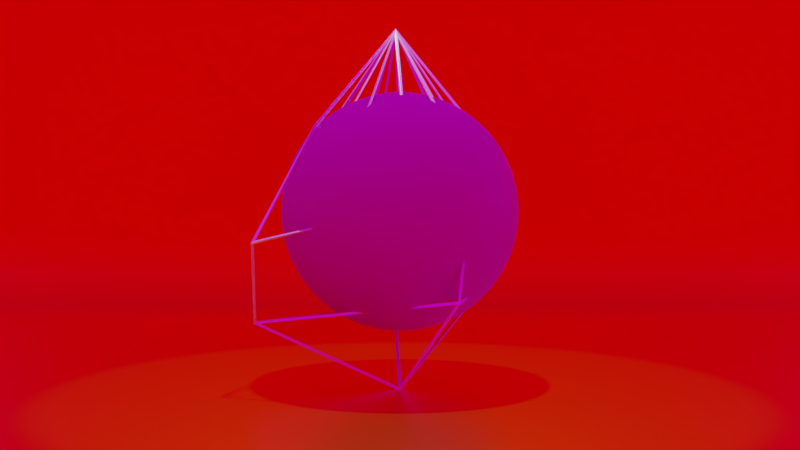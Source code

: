 # Source: Shapes.blend  (saved by Blender 2.79.0; exported with 4.5.12 LTS)
import bpy
from mathutils import Matrix  # noqa: F401  (used for matrix-valued properties, if any)

bpy.ops.wm.read_factory_settings(use_empty=True)
scene = bpy.context.scene
scene.name = 'Scene'

# ---- collections
col_collection_1 = bpy.data.collections.new('Collection 1'); scene.collection.children.link(col_collection_1)

# ---- images (referenced by path relative to the original .blend; pixels are not part of the script)
import os
ASSET_DIR = os.environ.get("B2B_ASSET_DIR", "")  # directory of the original .blend (textures are referenced by path, not embedded)
HERE = os.path.dirname(os.path.abspath(__file__))  # packed textures are extracted next to this script under _unpacked/

def load_image(name, relpath, width, height, colorspace="sRGB"):
    """Load a texture the original file referenced (path relative to the .blend, or extracted next to this script)."""
    p = next((c for c in (os.path.join(HERE, relpath), os.path.join(ASSET_DIR, relpath)) if relpath and os.path.exists(c)), "")
    if p:
        img = bpy.data.images.load(p, check_existing=True)
        img.name = name
    else:  # same state as the original file: an image datablock whose file is absent (Cycles renders it pink)
        img = bpy.data.images.new(name, width, height)
        img.source = "FILE"
        img.filepath = "//" + (relpath or name)
    img.colorspace_settings.name = colorspace
    return img
img_sdgjfgfb_4k_albedo_jpg = load_image('sdgjfgfb_4K_Albedo.jpg', 'sdgjfgfb_4K_Albedo.jpg', 1024, 1024, 'sRGB')
img_sdgjfgfb_4k_normal_jpg = load_image('sdgjfgfb_4K_Normal.jpg', 'sdgjfgfb_4K_Normal.jpg', 1024, 1024, 'Non-Color')
img_sdgjfgfb_4k_gloss_jpg = load_image('sdgjfgfb_4K_Gloss.jpg', 'sdgjfgfb_4K_Gloss.jpg', 1024, 1024, 'Non-Color')
img_nature_hdri_35_20150408_1586695207_jpg = load_image('nature_hdri_35_20150408_1586695207.jpg', 'nature_hdri_35_20150408_1586695207.jpg', 1024, 1024, 'sRGB')

# ---- materials (node trees are filled in below, after node groups)
mat_material_002 = bpy.data.materials.new('Material.002')
mat_material_002.alpha_threshold = 0.0
mat_material_002.roughness = 0.5
mat_spinner = bpy.data.materials.new('Spinner')
mat_spinner.alpha_threshold = 0.0
mat_spinner.roughness = 0.5
mat_spinner.line_color = (0.0, 0.0, 0.0, 1.0)
mat_material_001 = bpy.data.materials.new('Material.001')
mat_material_001.displacement_method = 'DISPLACEMENT'
mat_material_001.alpha_threshold = 0.0
mat_material_001.roughness = 0.5

# ---- material node trees
mat_material_002.use_nodes = True; mat_material_002.node_tree.nodes.clear()
_N = mat_material_002.node_tree.nodes; _L = mat_material_002.node_tree.links
n0 = _N.new('ShaderNodeOutputMaterial'); n0.name = 'Material Output'; n0.location = (300, 300)
n1 = _N.new('ShaderNodeBsdfPrincipled'); n1.name = 'Principled BSDF'; n1.location = (95, 298)
n1.width = 150
n1.subsurface_method = 'BURLEY'
n1.inputs[0].default_value = (0.8, 0.3358, 0.0, 1.0)
n1.inputs[1].default_value = 1.0
n1.inputs[2].default_value = 0.325
n1.inputs[3].default_value = 1.45
n1.inputs[9].default_value = (1.0, 1.0, 1.0)
_L.new(n1.outputs[0], n0.inputs[0])
n0.is_active_output = True
mat_spinner.use_nodes = True; mat_spinner.node_tree.nodes.clear()
_N = mat_spinner.node_tree.nodes; _L = mat_spinner.node_tree.links
n0 = _N.new('ShaderNodeOutputMaterial'); n0.name = 'Material Output'; n0.location = (300, 300)
n1 = _N.new('ShaderNodeBsdfPrincipled'); n1.name = 'Principled BSDF'; n1.location = (97, 296)
n1.width = 150
n1.subsurface_method = 'BURLEY'
n1.inputs[1].default_value = 1.0
n1.inputs[3].default_value = 1.45
n1.inputs[9].default_value = (1.0, 1.0, 1.0)
_L.new(n1.outputs[0], n0.inputs[0])
n0.is_active_output = True
mat_material_001.use_nodes = True; mat_material_001.node_tree.nodes.clear()
_N = mat_material_001.node_tree.nodes; _L = mat_material_001.node_tree.links
n0 = _N.new('ShaderNodeOutputMaterial'); n0.name = 'Material Output'; n0.location = (558, 300)
n1 = _N.new('ShaderNodeBsdfPrincipled'); n1.name = 'Principled BSDF'; n1.location = (365, 311)
n1.width = 150
n1.subsurface_method = 'BURLEY'
n1.inputs[3].default_value = 1.45
n1.inputs[9].default_value = (1.0, 1.0, 1.0)
n2 = _N.new('ShaderNodeMapping'); n2.name = 'Mapping'; n2.location = (-793, 311)
n2.inputs[3].default_value = (4.0, 4.0, 4.0)
n3 = _N.new('ShaderNodeTexCoord'); n3.name = 'Texture Coordinate'; n3.location = (-993, 311)
n4 = _N.new('NodeReroute'); n4.name = 'Reroute'; n4.location = (-343, 131)
n4.width = 16
n4.socket_idname = 'NodeSocketVector'
n5 = _N.new('ShaderNodeTexImage'); n5.name = 'Image Texture.001'; n5.location = (-30, 442)
n5.label = 'Base Color'
n5.width = 135
n5.image = img_sdgjfgfb_4k_albedo_jpg
n6 = _N.new('ShaderNodeNormalMap'); n6.name = 'Normal Map'; n6.location = (114, -124)
n6.inputs[0].default_value = 2.6
n7 = _N.new('ShaderNodeTexImage'); n7.name = 'Image Texture.002'; n7.location = (-149, -122)
n7.label = 'Normal'
n7.width = 140
n7.image = img_sdgjfgfb_4k_normal_jpg
n8 = _N.new('ShaderNodeInvert'); n8.name = 'Invert'; n8.location = (169, 139)
n9 = _N.new('ShaderNodeTexImage'); n9.name = 'Image Texture'; n9.location = (-24, 161)
n9.label = 'sdgjfgfb_4K_Gloss.jpg'
n9.width = 140
n9.image = img_sdgjfgfb_4k_gloss_jpg
_L.new(n1.outputs[0], n0.inputs[0])
_L.new(n7.outputs[0], n6.inputs[1])
_L.new(n6.outputs[0], n1.inputs[5])
_L.new(n4.outputs[0], n9.inputs[0])
_L.new(n4.outputs[0], n7.inputs[0])
_L.new(n2.outputs[0], n4.inputs[0])
_L.new(n3.outputs[2], n2.inputs[0])
_L.new(n5.outputs[0], n1.inputs[0])
_L.new(n4.outputs[0], n5.inputs[0])
_L.new(n9.outputs[0], n8.inputs[1])
n0.is_active_output = True

# ---- world
world_world = bpy.data.worlds.new('World'); scene.world = world_world
world_world.use_nodes = True; world_world.node_tree.nodes.clear()
_N = world_world.node_tree.nodes; _L = world_world.node_tree.links
n0 = _N.new('ShaderNodeOutputWorld'); n0.name = 'World Output'; n0.location = (300, 300)
n1 = _N.new('ShaderNodeBackground'); n1.name = 'Background'; n1.location = (10, 300)
n2 = _N.new('ShaderNodeTexEnvironment'); n2.name = 'Environment Texture'; n2.location = (-180, 300)
n2.width = 140
n2.image = img_nature_hdri_35_20150408_1586695207_jpg
_L.new(n1.outputs[0], n0.inputs[0])
_L.new(n2.outputs[0], n1.inputs[0])
n0.is_active_output = True
world_world.color = (0.05088, 0.05088, 0.05088)
world_world.use_sun_shadow = False
world_world.sun_shadow_jitter_overblur = 0.0
world_world.cycles.sampling_method = 'MANUAL'

# ---- cameras
cam_camera = bpy.data.cameras.new('Camera')
cam_camera.clip_end = 100.0
cam_camera.lens = 35.0
cam_camera.sensor_width = 32.0
cam_camera.sensor_height = 18.0
cam_camera.display_size = 2.0
cam_camera.dof.focus_distance = 0.0

# ---- lights
light_spot = bpy.data.lights.new('Spot', 'SPOT')
light_spot.transmission_factor = 0.0
light_spot.energy = 1000.0
light_spot.shadow_buffer_clip_start = 0.5
light_spot.shadow_soft_size = 0.1
light_spot.shadow_maximum_resolution = 0.006
light_spot.use_absolute_resolution = True

# ---- meshes
me_plane_001 = bpy.data.meshes.new('Plane.001')
me_plane_001.from_pydata([(-1.0, -1.0, 0.0), (1.0, -1.0, 0.0), (-1.0, 1.0, 0.0), (1.0, 1.0, 0.0), (-1.0, 1.202, 1.5), (1.0, 1.202, 1.5)], [], [(0, 1, 3, 2), (2, 3, 5, 4)])
me_plane_001.polygons.foreach_set('use_smooth', [True] * 2)
_uv = me_plane_001.uv_layers.new(name='UVMap')
_uv.uv.foreach_set('vector', [0.5692, 0.9999, 7.551e-05, 0.9999, 7.548e-05, 0.4308, 0.5692, 0.4308, 0.5692, 0.4308, 7.548e-05, 0.4308, 7.544e-05, 7.548e-05, 0.5692, 7.544e-05])
me_plane_001.materials.append(mat_material_002)
me_plane_001.use_remesh_preserve_volume = False
me_plane_001.use_remesh_preserve_attributes = False
me_plane_001.use_mirror_vertex_groups = False
me_plane_001.update()
me_cube_001 = bpy.data.meshes.new('Cube.001')
me_cube_001.from_pydata([(0.0, 0.0, 0.0), (0.5549, -0.5899, 1.571), (-1.31, -0.253, 1.344), (1.134, 0.6283, 1.527), (0.895, 0.8338, 0.9101), (-1.339, 0.1424, 0.597), (0.488, -0.5827, 0.8365), (-0.01975, 1.038, 0.6622), (-0.2295, 1.32, 1.315), (0.3069, 1.07, 1.359), (-0.8743, 0.496, 1.473), (-0.5387, -0.5709, 1.52), (0.7374, 0.09386, 1.565), (0.3317, -0.2115, 2.522), (-0.7617, -0.1232, 2.394), (0.7155, 0.441, 2.464), (-0.2002, 0.9774, 2.351), (0.1098, 0.8064, 2.344), (-0.5872, 0.389, 2.518), (-0.3837, -0.4591, 2.255), (0.4148, 0.1906, 2.509), (0.03035, 0.8128, 2.436), (-0.6571, 0.2161, 2.407), (0.02401, -0.2381, 2.405), (0.5499, 0.3371, 2.484), (0.4133, 0.63, 2.434), (-0.3235, 0.6504, 2.408), (-0.5716, 0.009971, 2.328), (0.3786, -0.07639, 2.437), (-0.03138, 0.2989, 3.35)], [], [(0, 4, 6), (4, 0, 7), (6, 4, 3, 12, 1), (8, 10, 18, 26, 16), (7, 0, 5), (0, 6, 5), (7, 5, 2, 10, 8), (5, 6, 1, 11, 2), (4, 7, 8, 9, 3), (14, 27, 29), (11, 1, 13, 23, 19), (9, 8, 16, 21, 17), (12, 3, 15, 24, 20), (2, 11, 19, 27, 14), (3, 9, 17, 25, 15), (10, 2, 14, 22, 18), (1, 12, 20, 28, 13), (21, 16, 29), (13, 28, 29), (22, 14, 29), (17, 21, 29), (23, 13, 29), (18, 22, 29), (24, 15, 29), (19, 23, 29), (25, 17, 29), (20, 24, 29), (26, 18, 29), (15, 25, 29), (27, 19, 29), (16, 26, 29), (28, 20, 29)])
me_cube_001.materials.append(mat_spinner)
me_cube_001.use_remesh_preserve_volume = False
me_cube_001.use_remesh_preserve_attributes = False
me_cube_001.use_mirror_vertex_groups = False
me_cube_001.update()
me_sphere = bpy.data.meshes.new('Sphere')
me_sphere.from_pydata([(0.0, -3.258e-07, -1.0), (0.03806, 0.1913, 0.9808), (0.07466, 0.3753, 0.9239), (0.1084, 0.5449, 0.8315), (0.1379, 0.6935, 0.7071), (0.1622, 0.8155, 0.5556), (0.1802, 0.9061, 0.3827), (0.1913, 0.9619, 0.1951), (0.1951, 0.9808, 7.55e-08), (0.1913, 0.9619, -0.1951), (0.1802, 0.9061, -0.3827), (0.1622, 0.8155, -0.5556), (0.1379, 0.6935, -0.7071), (0.1084, 0.5449, -0.8315), (0.07466, 0.3753, -0.9239), (0.03806, 0.1913, -0.9808), (0.07466, 0.1802, 0.9808), (0.1464, 0.3536, 0.9239), (0.2126, 0.5133, 0.8315), (0.2706, 0.6533, 0.7071), (0.3182, 0.7682, 0.5556), (0.3536, 0.8536, 0.3827), (0.3753, 0.9061, 0.1951), (0.3827, 0.9239, 7.55e-08), (0.3753, 0.9061, -0.1951), (0.3536, 0.8536, -0.3827), (0.3182, 0.7682, -0.5556), (0.2706, 0.6533, -0.7071), (0.2126, 0.5133, -0.8315), (0.1464, 0.3536, -0.9239), (0.07466, 0.1802, -0.9808), (0.1084, 0.1622, 0.9808), (0.2126, 0.3182, 0.9239), (0.3087, 0.4619, 0.8315), (0.3928, 0.5879, 0.7071), (0.4619, 0.6913, 0.5556), (0.5133, 0.7682, 0.3827), (0.5449, 0.8155, 0.1951), (0.5556, 0.8315, 7.55e-08), (0.5449, 0.8155, -0.1951), (0.5133, 0.7682, -0.3827), (0.4619, 0.6913, -0.5556), (0.3928, 0.5879, -0.7071), (0.3087, 0.4619, -0.8315), (0.2126, 0.3182, -0.9239), (0.1084, 0.1622, -0.9808), (0.1379, 0.1379, 0.9808), (0.2706, 0.2706, 0.9239), (0.3928, 0.3928, 0.8315), (0.5, 0.5, 0.7071), (0.5879, 0.5879, 0.5556), (0.6533, 0.6533, 0.3827), (0.6935, 0.6935, 0.1951), (0.7071, 0.7071, 7.55e-08), (0.6935, 0.6935, -0.1951), (0.6533, 0.6533, -0.3827), (0.5879, 0.5879, -0.5556), (0.5, 0.5, -0.7071), (0.3928, 0.3928, -0.8315), (0.2706, 0.2706, -0.9239), (0.1379, 0.1379, -0.9808), (0.1622, 0.1084, 0.9808), (0.3182, 0.2126, 0.9239), (0.4619, 0.3087, 0.8315), (0.5879, 0.3928, 0.7071), (0.6913, 0.4619, 0.5556), (0.7682, 0.5133, 0.3827), (0.8155, 0.5449, 0.1951), (0.8315, 0.5556, 7.55e-08), (0.8155, 0.5449, -0.1951), (0.7682, 0.5133, -0.3827), (0.6913, 0.4619, -0.5556), (0.5879, 0.3928, -0.7071), (0.4619, 0.3087, -0.8315), (0.3182, 0.2126, -0.9239), (0.1622, 0.1084, -0.9808), (0.1802, 0.07466, 0.9808), (0.3536, 0.1464, 0.9239), (0.5133, 0.2126, 0.8315), (0.6533, 0.2706, 0.7071), (0.7682, 0.3182, 0.5556), (0.8536, 0.3536, 0.3827), (0.9061, 0.3753, 0.1951), (0.9239, 0.3827, 7.55e-08), (0.9061, 0.3753, -0.1951), (0.8536, 0.3536, -0.3827), (0.7682, 0.3182, -0.5556), (0.6533, 0.2706, -0.7071), (0.5133, 0.2126, -0.8315), (0.3536, 0.1464, -0.9239), (0.1802, 0.07466, -0.9808), (0.1913, 0.03806, 0.9808), (0.3753, 0.07466, 0.9239), (0.5449, 0.1084, 0.8315), (0.6935, 0.1379, 0.7071), (0.8155, 0.1622, 0.5556), (0.9061, 0.1802, 0.3827), (0.9619, 0.1913, 0.1951), (0.9808, 0.1951, 7.55e-08), (0.9619, 0.1913, -0.1951), (0.9061, 0.1802, -0.3827), (0.8155, 0.1622, -0.5556), (0.6935, 0.1379, -0.7071), (0.5449, 0.1084, -0.8315), (0.3753, 0.07466, -0.9239), (0.1913, 0.03806, -0.9808), (0.1951, -3.266e-07, 0.9808), (0.3827, -3.192e-07, 0.9239), (0.5556, -3.117e-07, 0.8315), (0.7071, -3.192e-07, 0.7071), (0.8315, -3.341e-07, 0.5556), (0.9239, -2.745e-07, 0.3827), (0.9808, -3.937e-07, 0.1951), (1.0, -3.788e-07, 7.55e-08), (0.9808, -3.937e-07, -0.1951), (0.9239, -2.298e-07, -0.3827), (0.8315, -3.341e-07, -0.5556), (0.7071, -3.192e-07, -0.7071), (0.5556, -3.415e-07, -0.8315), (0.3827, -3.043e-07, -0.9239), (0.1951, -3.08e-07, -0.9808), (0.1913, -0.03806, 0.9808), (0.3753, -0.07466, 0.9239), (0.5449, -0.1084, 0.8315), (0.6935, -0.138, 0.7071), (0.8155, -0.1622, 0.5556), (0.9061, -0.1802, 0.3827), (0.9619, -0.1913, 0.1951), (0.9808, -0.1951, 7.55e-08), (0.9619, -0.1913, -0.1951), (0.9061, -0.1802, -0.3827), (0.8155, -0.1622, -0.5556), (0.6935, -0.138, -0.7071), (0.5449, -0.1084, -0.8315), (0.3753, -0.07466, -0.9239), (0.1913, -0.03806, -0.9808), (0.1802, -0.07466, 0.9808), (0.3536, -0.1464, 0.9239), (0.5133, -0.2126, 0.8315), (0.6533, -0.2706, 0.7071), (0.7682, -0.3182, 0.5556), (0.8536, -0.3536, 0.3827), (0.9061, -0.3753, 0.1951), (0.9239, -0.3827, 7.55e-08), (0.9061, -0.3753, -0.1951), (0.8536, -0.3536, -0.3827), (0.7682, -0.3182, -0.5556), (0.6533, -0.2706, -0.7071), (0.5133, -0.2126, -0.8315), (0.3536, -0.1464, -0.9239), (0.1802, -0.07466, -0.9808), (0.1622, -0.1084, 0.9808), (0.3182, -0.2126, 0.9239), (0.4619, -0.3087, 0.8315), (0.5879, -0.3928, 0.7071), (0.6913, -0.4619, 0.5556), (0.7682, -0.5133, 0.3827), (0.8155, -0.5449, 0.1951), (0.8315, -0.5556, 7.55e-08), (0.8155, -0.5449, -0.1951), (0.7682, -0.5133, -0.3827), (0.6913, -0.4619, -0.5556), (0.5879, -0.3928, -0.7071), (0.4619, -0.3087, -0.8315), (0.3182, -0.2126, -0.9239), (0.1622, -0.1084, -0.9808), (0.1379, -0.138, 0.9808), (0.2706, -0.2706, 0.9239), (0.3928, -0.3928, 0.8315), (0.5, -0.5, 0.7071), (0.5879, -0.5879, 0.5556), (0.6533, -0.6533, 0.3827), (0.6935, -0.6935, 0.1951), (0.7071, -0.7071, 7.55e-08), (0.6935, -0.6935, -0.1951), (0.6533, -0.6533, -0.3827), (0.5879, -0.5879, -0.5556), (0.5, -0.5, -0.7071), (0.3928, -0.3928, -0.8315), (0.2706, -0.2706, -0.9239), (0.1379, -0.138, -0.9808), (0.1084, -0.1622, 0.9808), (0.2126, -0.3182, 0.9239), (0.3087, -0.4619, 0.8315), (0.3928, -0.5879, 0.7071), (0.4619, -0.6913, 0.5556), (0.5133, -0.7682, 0.3827), (0.5449, -0.8155, 0.1951), (0.5556, -0.8315, 7.55e-08), (0.5449, -0.8155, -0.1951), (0.5133, -0.7682, -0.3827), (0.4619, -0.6913, -0.5556), (0.3928, -0.5879, -0.7071), (0.3087, -0.4619, -0.8315), (0.2126, -0.3182, -0.9239), (0.1084, -0.1622, -0.9808), (0.07466, -0.1802, 0.9808), (0.1464, -0.3536, 0.9239), (0.2126, -0.5133, 0.8315), (0.2706, -0.6533, 0.7071), (0.3182, -0.7682, 0.5556), (0.3536, -0.8536, 0.3827), (0.3753, -0.9061, 0.1951), (0.3827, -0.9239, 7.55e-08), (0.3753, -0.9061, -0.1951), (0.3536, -0.8536, -0.3827), (0.3182, -0.7682, -0.5556), (0.2706, -0.6533, -0.7071), (0.2126, -0.5133, -0.8315), (0.1464, -0.3536, -0.9239), (0.07466, -0.1802, -0.9808), (0.03806, -0.1913, 0.9808), (0.07466, -0.3753, 0.9239), (0.1084, -0.5449, 0.8315), (0.1379, -0.6935, 0.7071), (0.1622, -0.8155, 0.5556), (0.1802, -0.9061, 0.3827), (0.1913, -0.9619, 0.1951), (0.1951, -0.9808, 7.55e-08), (0.1913, -0.9619, -0.1951), (0.1802, -0.9061, -0.3827), (0.1622, -0.8155, -0.5556), (0.1379, -0.6935, -0.7071), (0.1084, -0.5449, -0.8315), (0.07466, -0.3753, -0.9239), (0.03806, -0.1913, -0.9808), (-7.212e-09, -0.1951, 0.9808), (4.122e-08, -0.3827, 0.9239), (2.632e-08, -0.5556, 0.8315), (-2.584e-08, -0.7071, 0.7071), (-8.544e-08, -0.8315, 0.5556), (6.357e-08, -0.9239, 0.3827), (-8.544e-08, -0.9808, 0.1951), (-1.003e-07, -1.0, 7.55e-08), (-8.544e-08, -0.9808, -0.1951), (6.357e-08, -0.9239, -0.3827), (-8.544e-08, -0.8315, -0.5556), (-2.584e-08, -0.7071, -0.7071), (-1.094e-08, -0.5556, -0.8315), (3.964e-09, -0.3827, -0.9239), (3.964e-09, -0.1951, -0.9808), (-0.03806, -0.1913, 0.9808), (-0.07466, -0.3753, 0.9239), (-0.1084, -0.5449, 0.8315), (-0.1379, -0.6935, 0.7071), (-0.1622, -0.8155, 0.5556), (-0.1802, -0.9061, 0.3827), (-0.1913, -0.9619, 0.1951), (-0.1951, -0.9808, 7.55e-08), (-0.1913, -0.9619, -0.1951), (-0.1802, -0.9061, -0.3827), (-0.1622, -0.8155, -0.5556), (-0.1379, -0.6935, -0.7071), (-0.1084, -0.5449, -0.8315), (-0.07466, -0.3753, -0.9239), (-0.03806, -0.1913, -0.9808), (-1.247e-07, -6.269e-07, 1.0), (-0.07466, -0.1802, 0.9808), (-0.1464, -0.3536, 0.9239), (-0.2126, -0.5133, 0.8315), (-0.2706, -0.6533, 0.7071), (-0.3182, -0.7682, 0.5556), (-0.3536, -0.8536, 0.3827), (-0.3753, -0.9061, 0.1951), (-0.3827, -0.9239, 7.55e-08), (-0.3753, -0.9061, -0.1951), (-0.3536, -0.8536, -0.3827), (-0.3182, -0.7682, -0.5556), (-0.2706, -0.6533, -0.7071), (-0.2126, -0.5133, -0.8315), (-0.1464, -0.3536, -0.9239), (-0.07466, -0.1802, -0.9808), (-0.1084, -0.1622, 0.9808), (-0.2126, -0.3182, 0.9239), (-0.3087, -0.4619, 0.8315), (-0.3928, -0.5879, 0.7071), (-0.4619, -0.6913, 0.5556), (-0.5133, -0.7682, 0.3827), (-0.5449, -0.8155, 0.1951), (-0.5556, -0.8315, 7.55e-08), (-0.5449, -0.8155, -0.1951), (-0.5133, -0.7682, -0.3827), (-0.4619, -0.6913, -0.5556), (-0.3928, -0.5879, -0.7071), (-0.3087, -0.4619, -0.8315), (-0.2126, -0.3182, -0.9239), (-0.1084, -0.1622, -0.9808), (-0.1379, -0.138, 0.9808), (-0.2706, -0.2706, 0.9239), (-0.3928, -0.3928, 0.8315), (-0.5, -0.5, 0.7071), (-0.5879, -0.5879, 0.5556), (-0.6533, -0.6533, 0.3827), (-0.6935, -0.6935, 0.1951), (-0.7071, -0.7071, 7.55e-08), (-0.6935, -0.6935, -0.1951), (-0.6533, -0.6533, -0.3827), (-0.5879, -0.5879, -0.5556), (-0.5, -0.5, -0.7071), (-0.3928, -0.3928, -0.8315), (-0.2706, -0.2706, -0.9239), (-0.1379, -0.1379, -0.9808), (-0.1622, -0.1084, 0.9808), (-0.3182, -0.2126, 0.9239), (-0.4619, -0.3087, 0.8315), (-0.5879, -0.3928, 0.7071), (-0.6913, -0.4619, 0.5556), (-0.7682, -0.5133, 0.3827), (-0.8155, -0.5449, 0.1951), (-0.8315, -0.5556, 7.55e-08), (-0.8155, -0.5449, -0.1951), (-0.7682, -0.5133, -0.3827), (-0.6913, -0.4619, -0.5556), (-0.5879, -0.3928, -0.7071), (-0.4619, -0.3087, -0.8315), (-0.3182, -0.2126, -0.9239), (-0.1622, -0.1084, -0.9808), (-0.1802, -0.07466, 0.9808), (-0.3536, -0.1464, 0.9239), (-0.5133, -0.2126, 0.8315), (-0.6533, -0.2706, 0.7071), (-0.7682, -0.3182, 0.5556), (-0.8536, -0.3536, 0.3827), (-0.9061, -0.3753, 0.1951), (-0.9239, -0.3827, 7.55e-08), (-0.9061, -0.3753, -0.1951), (-0.8536, -0.3536, -0.3827), (-0.7682, -0.3182, -0.5556), (-0.6533, -0.2706, -0.7071), (-0.5133, -0.2126, -0.8315), (-0.3536, -0.1464, -0.9239), (-0.1802, -0.07466, -0.9808), (-0.1913, -0.03806, 0.9808), (-0.3753, -0.07466, 0.9239), (-0.5449, -0.1084, 0.8315), (-0.6935, -0.1379, 0.7071), (-0.8155, -0.1622, 0.5556), (-0.9061, -0.1802, 0.3827), (-0.9619, -0.1913, 0.1951), (-0.9808, -0.1951, 7.55e-08), (-0.9619, -0.1913, -0.1951), (-0.9061, -0.1802, -0.3827), (-0.8155, -0.1622, -0.5556), (-0.6935, -0.1379, -0.7071), (-0.5449, -0.1084, -0.8315), (-0.3753, -0.07466, -0.9239), (-0.1913, -0.03806, -0.9808), (-0.1951, -3.117e-07, 0.9808), (-0.3827, -2.819e-07, 0.9239), (-0.5556, -2.819e-07, 0.8315), (-0.7071, -1.851e-07, 0.7071), (-0.8315, -1.404e-07, 0.5556), (-0.9239, -3.192e-07, 0.3827), (-0.9808, -9.567e-08, 0.1951), (-1.0, -1.404e-07, 7.55e-08), (-0.9808, -9.567e-08, -0.1951), (-0.9239, -3.192e-07, -0.3827), (-0.8315, -1.404e-07, -0.5556), (-0.7071, -1.851e-07, -0.7071), (-0.5556, -2.596e-07, -0.8315), (-0.3827, -2.521e-07, -0.9239), (-0.1951, -3.155e-07, -0.9808), (-0.1913, 0.03806, 0.9808), (-0.3753, 0.07466, 0.9239), (-0.5449, 0.1084, 0.8315), (-0.6935, 0.1379, 0.7071), (-0.8155, 0.1622, 0.5556), (-0.9061, 0.1802, 0.3827), (-0.9619, 0.1913, 0.1951), (-0.9808, 0.1951, 7.55e-08), (-0.9619, 0.1913, -0.1951), (-0.9061, 0.1802, -0.3827), (-0.8155, 0.1622, -0.5556), (-0.6935, 0.1379, -0.7071), (-0.5449, 0.1084, -0.8315), (-0.3753, 0.07466, -0.9239), (-0.1913, 0.03806, -0.9808), (-0.1802, 0.07466, 0.9808), (-0.3536, 0.1464, 0.9239), (-0.5133, 0.2126, 0.8315), (-0.6533, 0.2706, 0.7071), (-0.7682, 0.3182, 0.5556), (-0.8536, 0.3536, 0.3827), (-0.9061, 0.3753, 0.1951), (-0.9239, 0.3827, 7.55e-08), (-0.9061, 0.3753, -0.1951), (-0.8536, 0.3536, -0.3827), (-0.7682, 0.3182, -0.5556), (-0.6533, 0.2706, -0.7071), (-0.5133, 0.2126, -0.8315), (-0.3536, 0.1464, -0.9239), (-0.1802, 0.07466, -0.9808), (-0.1622, 0.1084, 0.9808), (-0.3182, 0.2126, 0.9239), (-0.4619, 0.3087, 0.8315), (-0.5879, 0.3928, 0.7071), (-0.6913, 0.4619, 0.5556), (-0.7682, 0.5133, 0.3827), (-0.8155, 0.5449, 0.1951), (-0.8315, 0.5556, 7.55e-08), (-0.8155, 0.5449, -0.1951), (-0.7682, 0.5133, -0.3827), (-0.6913, 0.4619, -0.5556), (-0.5879, 0.3928, -0.7071), (-0.4619, 0.3087, -0.8315), (-0.3182, 0.2126, -0.9239), (-0.1622, 0.1084, -0.9808), (-0.1379, 0.1379, 0.9808), (-0.2706, 0.2706, 0.9239), (-0.3928, 0.3928, 0.8315), (-0.5, 0.5, 0.7071), (-0.5879, 0.5879, 0.5556), (-0.6533, 0.6533, 0.3827), (-0.6935, 0.6935, 0.1951), (-0.7071, 0.7071, 7.55e-08), (-0.6935, 0.6935, -0.1951), (-0.6533, 0.6533, -0.3827), (-0.5879, 0.5879, -0.5556), (-0.5, 0.5, -0.7071), (-0.3928, 0.3928, -0.8315), (-0.2706, 0.2706, -0.9239), (-0.1379, 0.1379, -0.9808), (-0.1084, 0.1622, 0.9808), (-0.2126, 0.3182, 0.9239), (-0.3087, 0.4619, 0.8315), (-0.3928, 0.5879, 0.7071), (-0.4619, 0.6913, 0.5556), (-0.5133, 0.7682, 0.3827), (-0.5449, 0.8155, 0.1951), (-0.5556, 0.8315, 7.55e-08), (-0.5449, 0.8155, -0.1951), (-0.5133, 0.7682, -0.3827), (-0.4619, 0.6913, -0.5556), (-0.3928, 0.5879, -0.7071), (-0.3087, 0.4619, -0.8315), (-0.2126, 0.3182, -0.9239), (-0.1084, 0.1622, -0.9808), (-0.07466, 0.1802, 0.9808), (-0.1464, 0.3536, 0.9239), (-0.2126, 0.5133, 0.8315), (-0.2706, 0.6533, 0.7071), (-0.3182, 0.7682, 0.5556), (-0.3536, 0.8536, 0.3827), (-0.3753, 0.9061, 0.1951), (-0.3827, 0.9239, 7.55e-08), (-0.3753, 0.9061, -0.1951), (-0.3536, 0.8536, -0.3827), (-0.3182, 0.7682, -0.5556), (-0.2706, 0.6533, -0.7071), (-0.2126, 0.5133, -0.8315), (-0.1464, 0.3536, -0.9239), (-0.07466, 0.1802, -0.9808), (-0.03806, 0.1913, 0.9808), (-0.07466, 0.3753, 0.9239), (-0.1084, 0.5449, 0.8315), (-0.1379, 0.6935, 0.7071), (-0.1622, 0.8155, 0.5556), (-0.1802, 0.9061, 0.3827), (-0.1913, 0.9619, 0.1951), (-0.1951, 0.9808, 7.55e-08), (-0.1913, 0.9619, -0.1951), (-0.1802, 0.9061, -0.3827), (-0.1622, 0.8155, -0.5556), (-0.1379, 0.6935, -0.7071), (-0.1084, 0.5449, -0.8315), (-0.07466, 0.3753, -0.9239), (-0.03806, 0.1913, -0.9808), (3.749e-08, 0.1951, 0.9808), (7.847e-08, 0.3827, 0.9239), (1.083e-07, 0.5556, 0.8315), (1.53e-07, 0.7071, 0.7071), (2.722e-07, 0.8315, 0.5556), (6.357e-08, 0.9239, 0.3827), (2.573e-07, 0.9808, 0.1951), (2.722e-07, 1.0, 7.55e-08), (2.573e-07, 0.9808, -0.1951), (6.357e-08, 0.9239, -0.3827), (2.722e-07, 0.8315, -0.5556), (1.53e-07, 0.7071, -0.7071), (1.232e-07, 0.5556, -0.8315), (7.847e-08, 0.3827, -0.9239), (1.514e-08, 0.1951, -0.9808)], [], [(478, 477, 11, 12), (471, 470, 4, 5), (479, 478, 12, 13), (472, 471, 5, 6), (480, 479, 13, 14), (473, 472, 6, 7), (481, 480, 14, 15), (474, 473, 7, 8), (467, 256, 1), (0, 481, 15), (475, 474, 8, 9), (468, 467, 1, 2), (476, 475, 9, 10), (469, 468, 2, 3), (477, 476, 10, 11), (470, 469, 3, 4), (3, 2, 17, 18), (11, 10, 25, 26), (4, 3, 18, 19), (12, 11, 26, 27), (5, 4, 19, 20), (13, 12, 27, 28), (6, 5, 20, 21), (14, 13, 28, 29), (7, 6, 21, 22), (15, 14, 29, 30), (8, 7, 22, 23), (1, 256, 16), (0, 15, 30), (9, 8, 23, 24), (2, 1, 16, 17), (10, 9, 24, 25), (22, 21, 36, 37), (30, 29, 44, 45), (23, 22, 37, 38), (16, 256, 31), (0, 30, 45), (24, 23, 38, 39), (17, 16, 31, 32), (25, 24, 39, 40), (18, 17, 32, 33), (26, 25, 40, 41), (19, 18, 33, 34), (27, 26, 41, 42), (20, 19, 34, 35), (28, 27, 42, 43), (21, 20, 35, 36), (29, 28, 43, 44), (41, 40, 55, 56), (34, 33, 48, 49), (42, 41, 56, 57), (35, 34, 49, 50), (43, 42, 57, 58), (36, 35, 50, 51), (44, 43, 58, 59), (37, 36, 51, 52), (45, 44, 59, 60), (38, 37, 52, 53), (31, 256, 46), (0, 45, 60), (39, 38, 53, 54), (32, 31, 46, 47), (40, 39, 54, 55), (33, 32, 47, 48), (60, 59, 74, 75), (53, 52, 67, 68), (46, 256, 61), (0, 60, 75), (54, 53, 68, 69), (47, 46, 61, 62), (55, 54, 69, 70), (48, 47, 62, 63), (56, 55, 70, 71), (49, 48, 63, 64), (57, 56, 71, 72), (50, 49, 64, 65), (58, 57, 72, 73), (51, 50, 65, 66), (59, 58, 73, 74), (52, 51, 66, 67), (72, 71, 86, 87), (65, 64, 79, 80), (73, 72, 87, 88), (66, 65, 80, 81), (74, 73, 88, 89), (67, 66, 81, 82), (75, 74, 89, 90), (68, 67, 82, 83), (61, 256, 76), (0, 75, 90), (69, 68, 83, 84), (62, 61, 76, 77), (70, 69, 84, 85), (63, 62, 77, 78), (71, 70, 85, 86), (64, 63, 78, 79), (76, 256, 91), (0, 90, 105), (84, 83, 98, 99), (77, 76, 91, 92), (85, 84, 99, 100), (78, 77, 92, 93), (86, 85, 100, 101), (79, 78, 93, 94), (87, 86, 101, 102), (80, 79, 94, 95), (88, 87, 102, 103), (81, 80, 95, 96), (89, 88, 103, 104), (82, 81, 96, 97), (90, 89, 104, 105), (83, 82, 97, 98), (95, 94, 109, 110), (103, 102, 117, 118), (96, 95, 110, 111), (104, 103, 118, 119), (97, 96, 111, 112), (105, 104, 119, 120), (98, 97, 112, 113), (91, 256, 106), (0, 105, 120), (99, 98, 113, 114), (92, 91, 106, 107), (100, 99, 114, 115), (93, 92, 107, 108), (101, 100, 115, 116), (94, 93, 108, 109), (102, 101, 116, 117), (114, 113, 128, 129), (107, 106, 121, 122), (115, 114, 129, 130), (108, 107, 122, 123), (116, 115, 130, 131), (109, 108, 123, 124), (117, 116, 131, 132), (110, 109, 124, 125), (118, 117, 132, 133), (111, 110, 125, 126), (119, 118, 133, 134), (112, 111, 126, 127), (120, 119, 134, 135), (113, 112, 127, 128), (106, 256, 121), (0, 120, 135), (133, 132, 147, 148), (126, 125, 140, 141), (134, 133, 148, 149), (127, 126, 141, 142), (135, 134, 149, 150), (128, 127, 142, 143), (121, 256, 136), (0, 135, 150), (129, 128, 143, 144), (122, 121, 136, 137), (130, 129, 144, 145), (123, 122, 137, 138), (131, 130, 145, 146), (124, 123, 138, 139), (132, 131, 146, 147), (125, 124, 139, 140), (137, 136, 151, 152), (145, 144, 159, 160), (138, 137, 152, 153), (146, 145, 160, 161), (139, 138, 153, 154), (147, 146, 161, 162), (140, 139, 154, 155), (148, 147, 162, 163), (141, 140, 155, 156), (149, 148, 163, 164), (142, 141, 156, 157), (150, 149, 164, 165), (143, 142, 157, 158), (136, 256, 151), (0, 150, 165), (144, 143, 158, 159), (156, 155, 170, 171), (164, 163, 178, 179), (157, 156, 171, 172), (165, 164, 179, 180), (158, 157, 172, 173), (151, 256, 166), (0, 165, 180), (159, 158, 173, 174), (152, 151, 166, 167), (160, 159, 174, 175), (153, 152, 167, 168), (161, 160, 175, 176), (154, 153, 168, 169), (162, 161, 176, 177), (155, 154, 169, 170), (163, 162, 177, 178), (175, 174, 189, 190), (168, 167, 182, 183), (176, 175, 190, 191), (169, 168, 183, 184), (177, 176, 191, 192), (170, 169, 184, 185), (178, 177, 192, 193), (171, 170, 185, 186), (179, 178, 193, 194), (172, 171, 186, 187), (180, 179, 194, 195), (173, 172, 187, 188), (166, 256, 181), (0, 180, 195), (174, 173, 188, 189), (167, 166, 181, 182), (194, 193, 208, 209), (187, 186, 201, 202), (195, 194, 209, 210), (188, 187, 202, 203), (181, 256, 196), (0, 195, 210), (189, 188, 203, 204), (182, 181, 196, 197), (190, 189, 204, 205), (183, 182, 197, 198), (191, 190, 205, 206), (184, 183, 198, 199), (192, 191, 206, 207), (185, 184, 199, 200), (193, 192, 207, 208), (186, 185, 200, 201), (206, 205, 220, 221), (199, 198, 213, 214), (207, 206, 221, 222), (200, 199, 214, 215), (208, 207, 222, 223), (201, 200, 215, 216), (209, 208, 223, 224), (202, 201, 216, 217), (210, 209, 224, 225), (203, 202, 217, 218), (196, 256, 211), (0, 210, 225), (204, 203, 218, 219), (197, 196, 211, 212), (205, 204, 219, 220), (198, 197, 212, 213), (225, 224, 239, 240), (218, 217, 232, 233), (211, 256, 226), (0, 225, 240), (219, 218, 233, 234), (212, 211, 226, 227), (220, 219, 234, 235), (213, 212, 227, 228), (221, 220, 235, 236), (214, 213, 228, 229), (222, 221, 236, 237), (215, 214, 229, 230), (223, 222, 237, 238), (216, 215, 230, 231), (224, 223, 238, 239), (217, 216, 231, 232), (229, 228, 243, 244), (237, 236, 251, 252), (230, 229, 244, 245), (238, 237, 252, 253), (231, 230, 245, 246), (239, 238, 253, 254), (232, 231, 246, 247), (240, 239, 254, 255), (233, 232, 247, 248), (226, 256, 241), (0, 240, 255), (234, 233, 248, 249), (227, 226, 241, 242), (235, 234, 249, 250), (228, 227, 242, 243), (236, 235, 250, 251), (248, 247, 263, 264), (241, 256, 257), (0, 255, 271), (249, 248, 264, 265), (242, 241, 257, 258), (250, 249, 265, 266), (243, 242, 258, 259), (251, 250, 266, 267), (244, 243, 259, 260), (252, 251, 267, 268), (245, 244, 260, 261), (253, 252, 268, 269), (246, 245, 261, 262), (254, 253, 269, 270), (247, 246, 262, 263), (255, 254, 270, 271), (268, 267, 282, 283), (261, 260, 275, 276), (269, 268, 283, 284), (262, 261, 276, 277), (270, 269, 284, 285), (263, 262, 277, 278), (271, 270, 285, 286), (264, 263, 278, 279), (257, 256, 272), (0, 271, 286), (265, 264, 279, 280), (258, 257, 272, 273), (266, 265, 280, 281), (259, 258, 273, 274), (267, 266, 281, 282), (260, 259, 274, 275), (272, 256, 287), (0, 286, 301), (280, 279, 294, 295), (273, 272, 287, 288), (281, 280, 295, 296), (274, 273, 288, 289), (282, 281, 296, 297), (275, 274, 289, 290), (283, 282, 297, 298), (276, 275, 290, 291), (284, 283, 298, 299), (277, 276, 291, 292), (285, 284, 299, 300), (278, 277, 292, 293), (286, 285, 300, 301), (279, 278, 293, 294), (291, 290, 305, 306), (299, 298, 313, 314), (292, 291, 306, 307), (300, 299, 314, 315), (293, 292, 307, 308), (301, 300, 315, 316), (294, 293, 308, 309), (287, 256, 302), (0, 301, 316), (295, 294, 309, 310), (288, 287, 302, 303), (296, 295, 310, 311), (289, 288, 303, 304), (297, 296, 311, 312), (290, 289, 304, 305), (298, 297, 312, 313), (310, 309, 324, 325), (303, 302, 317, 318), (311, 310, 325, 326), (304, 303, 318, 319), (312, 311, 326, 327), (305, 304, 319, 320), (313, 312, 327, 328), (306, 305, 320, 321), (314, 313, 328, 329), (307, 306, 321, 322), (315, 314, 329, 330), (308, 307, 322, 323), (316, 315, 330, 331), (309, 308, 323, 324), (302, 256, 317), (0, 316, 331), (329, 328, 343, 344), (322, 321, 336, 337), (330, 329, 344, 345), (323, 322, 337, 338), (331, 330, 345, 346), (324, 323, 338, 339), (317, 256, 332), (0, 331, 346), (325, 324, 339, 340), (318, 317, 332, 333), (326, 325, 340, 341), (319, 318, 333, 334), (327, 326, 341, 342), (320, 319, 334, 335), (328, 327, 342, 343), (321, 320, 335, 336), (341, 340, 355, 356), (334, 333, 348, 349), (342, 341, 356, 357), (335, 334, 349, 350), (343, 342, 357, 358), (336, 335, 350, 351), (344, 343, 358, 359), (337, 336, 351, 352), (345, 344, 359, 360), (338, 337, 352, 353), (346, 345, 360, 361), (339, 338, 353, 354), (332, 256, 347), (0, 346, 361), (340, 339, 354, 355), (333, 332, 347, 348), (360, 359, 374, 375), (353, 352, 367, 368), (361, 360, 375, 376), (354, 353, 368, 369), (347, 256, 362), (0, 361, 376), (355, 354, 369, 370), (348, 347, 362, 363), (356, 355, 370, 371), (349, 348, 363, 364), (357, 356, 371, 372), (350, 349, 364, 365), (358, 357, 372, 373), (351, 350, 365, 366), (359, 358, 373, 374), (352, 351, 366, 367), (364, 363, 378, 379), (372, 371, 386, 387), (365, 364, 379, 380), (373, 372, 387, 388), (366, 365, 380, 381), (374, 373, 388, 389), (367, 366, 381, 382), (375, 374, 389, 390), (368, 367, 382, 383), (376, 375, 390, 391), (369, 368, 383, 384), (362, 256, 377), (0, 376, 391), (370, 369, 384, 385), (363, 362, 377, 378), (371, 370, 385, 386), (383, 382, 397, 398), (391, 390, 405, 406), (384, 383, 398, 399), (377, 256, 392), (0, 391, 406), (385, 384, 399, 400), (378, 377, 392, 393), (386, 385, 400, 401), (379, 378, 393, 394), (387, 386, 401, 402), (380, 379, 394, 395), (388, 387, 402, 403), (381, 380, 395, 396), (389, 388, 403, 404), (382, 381, 396, 397), (390, 389, 404, 405), (402, 401, 416, 417), (395, 394, 409, 410), (403, 402, 417, 418), (396, 395, 410, 411), (404, 403, 418, 419), (397, 396, 411, 412), (405, 404, 419, 420), (398, 397, 412, 413), (406, 405, 420, 421), (399, 398, 413, 414), (392, 256, 407), (0, 406, 421), (400, 399, 414, 415), (393, 392, 407, 408), (401, 400, 415, 416), (394, 393, 408, 409), (421, 420, 435, 436), (414, 413, 428, 429), (407, 256, 422), (0, 421, 436), (415, 414, 429, 430), (408, 407, 422, 423), (416, 415, 430, 431), (409, 408, 423, 424), (417, 416, 431, 432), (410, 409, 424, 425), (418, 417, 432, 433), (411, 410, 425, 426), (419, 418, 433, 434), (412, 411, 426, 427), (420, 419, 434, 435), (413, 412, 427, 428), (425, 424, 439, 440), (433, 432, 447, 448), (426, 425, 440, 441), (434, 433, 448, 449), (427, 426, 441, 442), (435, 434, 449, 450), (428, 427, 442, 443), (436, 435, 450, 451), (429, 428, 443, 444), (422, 256, 437), (0, 436, 451), (430, 429, 444, 445), (423, 422, 437, 438), (431, 430, 445, 446), (424, 423, 438, 439), (432, 431, 446, 447), (444, 443, 458, 459), (437, 256, 452), (0, 451, 466), (445, 444, 459, 460), (438, 437, 452, 453), (446, 445, 460, 461), (439, 438, 453, 454), (447, 446, 461, 462), (440, 439, 454, 455), (448, 447, 462, 463), (441, 440, 455, 456), (449, 448, 463, 464), (442, 441, 456, 457), (450, 449, 464, 465), (443, 442, 457, 458), (451, 450, 465, 466), (463, 462, 477, 478), (456, 455, 470, 471), (464, 463, 478, 479), (457, 456, 471, 472), (465, 464, 479, 480), (458, 457, 472, 473), (466, 465, 480, 481), (459, 458, 473, 474), (452, 256, 467), (0, 466, 481), (460, 459, 474, 475), (453, 452, 467, 468), (461, 460, 475, 476), (454, 453, 468, 469), (462, 461, 476, 477), (455, 454, 469, 470)])
me_sphere.polygons.foreach_set('use_smooth', [True] * 512)
_uv = me_sphere.uv_layers.new(name='UVMap')
_uv.uv.foreach_set('vector', [0.3053, 0.1747, 0.2801, 0.2095, 0.2473, 0.189, 0.2814, 0.1502, 0.2954, 0.4305, 0.3234, 0.4595, 0.3044, 0.4848, 0.2678, 0.4538, 0.3402, 0.1453, 0.3053, 0.1747, 0.2814, 0.1502, 0.3265, 0.1205, 0.2745, 0.3974, 0.2954, 0.4305, 0.2678, 0.4538, 0.2399, 0.4159, 0.3845, 0.1251, 0.3402, 0.1453, 0.3265, 0.1205, 0.3804, 0.1051, 0.2606, 0.3616, 0.2745, 0.3974, 0.2399, 0.4159, 0.2214, 0.3731, 0.4364, 0.1196, 0.3845, 0.1251, 0.3804, 0.1051, 0.4378, 0.1088, 0.2543, 0.3238, 0.2606, 0.3616, 0.2214, 0.3731, 0.212, 0.3274, 0.4485, 0.5005, 0.5014, 0.4888, 0.45, 0.5105, 0.4919, 0.1335, 0.4364, 0.1196, 0.4378, 0.1088, 0.255, 0.2852, 0.2543, 0.3238, 0.212, 0.3274, 0.2129, 0.2802, 0.4006, 0.4975, 0.4485, 0.5005, 0.45, 0.5105, 0.3981, 0.516, 0.2631, 0.2465, 0.255, 0.2852, 0.2129, 0.2802, 0.2244, 0.2332, 0.3585, 0.4826, 0.4006, 0.4975, 0.3981, 0.516, 0.3485, 0.5065, 0.2801, 0.2095, 0.2631, 0.2465, 0.2244, 0.2332, 0.2473, 0.189, 0.3234, 0.4595, 0.3585, 0.4826, 0.3485, 0.5065, 0.3044, 0.4848, 0.3485, 0.5065, 0.3981, 0.516, 0.3989, 0.5369, 0.341, 0.5357, 0.2473, 0.189, 0.2244, 0.2332, 0.177, 0.2144, 0.209, 0.1609, 0.3044, 0.4848, 0.3485, 0.5065, 0.341, 0.5357, 0.2856, 0.5178, 0.2814, 0.1502, 0.2473, 0.189, 0.209, 0.1609, 0.2558, 0.1174, 0.2678, 0.4538, 0.3044, 0.4848, 0.2856, 0.5178, 0.2372, 0.4855, 0.3265, 0.1205, 0.2814, 0.1502, 0.2558, 0.1174, 0.3146, 0.08919, 0.2399, 0.4159, 0.2678, 0.4538, 0.2372, 0.4855, 0.1987, 0.4419, 0.3804, 0.1051, 0.3265, 0.1205, 0.3146, 0.08919, 0.3796, 0.08172, 0.2214, 0.3731, 0.2399, 0.4159, 0.1987, 0.4419, 0.1722, 0.3899, 0.4378, 0.1088, 0.3804, 0.1051, 0.3796, 0.08172, 0.4415, 0.09767, 0.212, 0.3274, 0.2214, 0.3731, 0.1722, 0.3899, 0.1591, 0.3326, 0.45, 0.5105, 0.5014, 0.4888, 0.4535, 0.5206, 0.4919, 0.1335, 0.4378, 0.1088, 0.4415, 0.09767, 0.2129, 0.2802, 0.212, 0.3274, 0.1591, 0.3326, 0.1604, 0.273, 0.3981, 0.516, 0.45, 0.5105, 0.4535, 0.5206, 0.3989, 0.5369, 0.2244, 0.2332, 0.2129, 0.2802, 0.1604, 0.273, 0.177, 0.2144, 0.1722, 0.3899, 0.1987, 0.4419, 0.1491, 0.4788, 0.1105, 0.4142, 0.4415, 0.09767, 0.3796, 0.08172, 0.3836, 0.05511, 0.4478, 0.08652, 0.1591, 0.3326, 0.1722, 0.3899, 0.1105, 0.4142, 0.09094, 0.3403, 0.4535, 0.5206, 0.5014, 0.4888, 0.4593, 0.5305, 0.4919, 0.1335, 0.4415, 0.09767, 0.4478, 0.08652, 0.1604, 0.273, 0.1591, 0.3326, 0.09094, 0.3403, 0.09285, 0.2624, 0.3989, 0.5369, 0.4535, 0.5206, 0.4593, 0.5305, 0.4042, 0.5599, 0.177, 0.2144, 0.1604, 0.273, 0.09285, 0.2624, 0.1174, 0.187, 0.341, 0.5357, 0.3989, 0.5369, 0.4042, 0.5599, 0.3381, 0.5711, 0.209, 0.1609, 0.177, 0.2144, 0.1174, 0.187, 0.1639, 0.1213, 0.2856, 0.5178, 0.341, 0.5357, 0.3381, 0.5711, 0.2686, 0.5607, 0.2558, 0.1174, 0.209, 0.1609, 0.1639, 0.1213, 0.2291, 0.0731, 0.2372, 0.4855, 0.2856, 0.5178, 0.2686, 0.5607, 0.2034, 0.529, 0.3146, 0.08919, 0.2558, 0.1174, 0.2291, 0.0731, 0.3062, 0.04966, 0.1987, 0.4419, 0.2372, 0.4855, 0.2034, 0.529, 0.1491, 0.4788, 0.3796, 0.08172, 0.3146, 0.08919, 0.3062, 0.04966, 0.3836, 0.05511, 0.1639, 0.1213, 0.1174, 0.187, 0.04056, 0.1457, 0.1103, 0.06363, 0.2686, 0.5607, 0.3381, 0.5711, 0.3427, 0.6133, 0.2561, 0.6168, 0.2291, 0.0731, 0.1639, 0.1213, 0.1103, 0.06363, 0.2035, 0.01234, 0.2034, 0.529, 0.2686, 0.5607, 0.2561, 0.6168, 0.1674, 0.5897, 0.3062, 0.04966, 0.2291, 0.0731, 0.2035, 0.01234, 0.3047, 7.907e-05, 0.1491, 0.4788, 0.2034, 0.529, 0.1674, 0.5897, 0.08875, 0.5326, 0.3836, 0.05511, 0.3062, 0.04966, 0.3047, 7.907e-05, 0.3944, 0.02575, 0.1105, 0.4142, 0.1491, 0.4788, 0.08875, 0.5326, 0.03039, 0.4507, 0.4478, 0.08652, 0.3836, 0.05511, 0.3944, 0.02575, 0.4571, 0.07607, 0.09094, 0.3403, 0.1105, 0.4142, 0.03039, 0.4507, 7.907e-05, 0.3518, 0.4593, 0.5305, 0.5014, 0.4888, 0.4676, 0.5396, 0.4919, 0.1335, 0.4478, 0.08652, 0.4571, 0.07607, 0.09285, 0.2624, 0.09094, 0.3403, 7.907e-05, 0.3518, 0.002873, 0.2462, 0.4042, 0.5599, 0.4593, 0.5305, 0.4676, 0.5396, 0.4155, 0.5841, 0.1174, 0.187, 0.09285, 0.2624, 0.002873, 0.2462, 0.04056, 0.1457, 0.3381, 0.5711, 0.4042, 0.5599, 0.4155, 0.5841, 0.3427, 0.6133, 0.524, 0.08347, 0.5734, 0.0388, 0.5852, 0.062, 0.5323, 0.09209, 0.9982, 0.2546, 0.9999, 0.3629, 0.9071, 0.3498, 0.906, 0.2703, 0.5372, 0.5479, 0.5014, 0.4888, 0.5468, 0.5371, 0.4919, 0.1335, 0.524, 0.08347, 0.5323, 0.09209, 0.9626, 0.1553, 0.9982, 0.2546, 0.906, 0.2703, 0.8831, 0.196, 0.6023, 0.5997, 0.5372, 0.5479, 0.5468, 0.5371, 0.6132, 0.5693, 0.8993, 0.07548, 0.9626, 0.1553, 0.8831, 0.196, 0.8413, 0.1325, 0.6957, 0.6254, 0.6023, 0.5997, 0.6132, 0.5693, 0.6933, 0.574, 0.8175, 0.02245, 0.8993, 0.07548, 0.8413, 0.1325, 0.7846, 0.08469, 0.8005, 0.6107, 0.6957, 0.6254, 0.6933, 0.574, 0.7726, 0.5483, 0.7282, 7.907e-05, 0.8175, 0.02245, 0.7846, 0.08469, 0.7184, 0.05608, 0.8957, 0.555, 0.8005, 0.6107, 0.7726, 0.5483, 0.8387, 0.4969, 0.6433, 0.007595, 0.7282, 7.907e-05, 0.7184, 0.05608, 0.6494, 0.04872, 0.9651, 0.4677, 0.8957, 0.555, 0.8387, 0.4969, 0.8846, 0.4279, 0.5734, 0.0388, 0.6433, 0.007595, 0.6494, 0.04872, 0.5852, 0.062, 0.9999, 0.3629, 0.9651, 0.4677, 0.8846, 0.4279, 0.9071, 0.3498, 0.7184, 0.05608, 0.7846, 0.08469, 0.7527, 0.1295, 0.7032, 0.09928, 0.8387, 0.4969, 0.7726, 0.5483, 0.7442, 0.5032, 0.7912, 0.4573, 0.6494, 0.04872, 0.7184, 0.05608, 0.7032, 0.09928, 0.6479, 0.08363, 0.8846, 0.4279, 0.8387, 0.4969, 0.7912, 0.4573, 0.8226, 0.4016, 0.5852, 0.062, 0.6494, 0.04872, 0.6479, 0.08363, 0.591, 0.08432, 0.9071, 0.3498, 0.8846, 0.4279, 0.8226, 0.4016, 0.8377, 0.3413, 0.5323, 0.09209, 0.5852, 0.062, 0.591, 0.08432, 0.5381, 0.1016, 0.906, 0.2703, 0.9071, 0.3498, 0.8377, 0.3413, 0.8371, 0.2806, 0.5468, 0.5371, 0.5014, 0.4888, 0.5532, 0.5256, 0.4919, 0.1335, 0.5323, 0.09209, 0.5381, 0.1016, 0.8831, 0.196, 0.906, 0.2703, 0.8371, 0.2806, 0.8217, 0.223, 0.6132, 0.5693, 0.5468, 0.5371, 0.5532, 0.5256, 0.6171, 0.5417, 0.8413, 0.1325, 0.8831, 0.196, 0.8217, 0.223, 0.793, 0.1716, 0.6933, 0.574, 0.6132, 0.5693, 0.6171, 0.5417, 0.6841, 0.5333, 0.7846, 0.08469, 0.8413, 0.1325, 0.793, 0.1716, 0.7527, 0.1295, 0.7726, 0.5483, 0.6933, 0.574, 0.6841, 0.5333, 0.7442, 0.5032, 0.5532, 0.5256, 0.5014, 0.4888, 0.557, 0.5141, 0.4919, 0.1335, 0.5381, 0.1016, 0.5418, 0.1114, 0.8217, 0.223, 0.8371, 0.2806, 0.7836, 0.2876, 0.7729, 0.2416, 0.6171, 0.5417, 0.5532, 0.5256, 0.557, 0.5141, 0.616, 0.5177, 0.793, 0.1716, 0.8217, 0.223, 0.7729, 0.2416, 0.7525, 0.1992, 0.6841, 0.5333, 0.6171, 0.5417, 0.616, 0.5177, 0.6713, 0.5012, 0.7527, 0.1295, 0.793, 0.1716, 0.7525, 0.1992, 0.7232, 0.1623, 0.7442, 0.5032, 0.6841, 0.5333, 0.6713, 0.5012, 0.7172, 0.4701, 0.7032, 0.09928, 0.7527, 0.1295, 0.7232, 0.1623, 0.6858, 0.1327, 0.7912, 0.4573, 0.7442, 0.5032, 0.7172, 0.4701, 0.7514, 0.4295, 0.6479, 0.08363, 0.7032, 0.09928, 0.6858, 0.1327, 0.6415, 0.1127, 0.8226, 0.4016, 0.7912, 0.4573, 0.7514, 0.4295, 0.7735, 0.3837, 0.591, 0.08432, 0.6479, 0.08363, 0.6415, 0.1127, 0.5924, 0.1048, 0.8377, 0.3413, 0.8226, 0.4016, 0.7735, 0.3837, 0.784, 0.3356, 0.5381, 0.1016, 0.591, 0.08432, 0.5924, 0.1048, 0.5418, 0.1114, 0.8371, 0.2806, 0.8377, 0.3413, 0.784, 0.3356, 0.7836, 0.2876, 0.7514, 0.4295, 0.7172, 0.4701, 0.6922, 0.4454, 0.7175, 0.4095, 0.6415, 0.1127, 0.6858, 0.1327, 0.6677, 0.1586, 0.6322, 0.1366, 0.7735, 0.3837, 0.7514, 0.4295, 0.7175, 0.4095, 0.7335, 0.371, 0.5924, 0.1048, 0.6415, 0.1127, 0.6322, 0.1366, 0.5904, 0.123, 0.784, 0.3356, 0.7735, 0.3837, 0.7335, 0.371, 0.741, 0.3316, 0.5418, 0.1114, 0.5924, 0.1048, 0.5904, 0.123, 0.5434, 0.1211, 0.7836, 0.2876, 0.784, 0.3356, 0.741, 0.3316, 0.7406, 0.2926, 0.557, 0.5141, 0.5014, 0.4888, 0.5584, 0.5031, 0.4919, 0.1335, 0.5418, 0.1114, 0.5434, 0.1211, 0.7729, 0.2416, 0.7836, 0.2876, 0.7406, 0.2926, 0.733, 0.2548, 0.616, 0.5177, 0.557, 0.5141, 0.5584, 0.5031, 0.6116, 0.4971, 0.7525, 0.1992, 0.7729, 0.2416, 0.733, 0.2548, 0.7182, 0.2192, 0.6713, 0.5012, 0.616, 0.5177, 0.6116, 0.4971, 0.6569, 0.4759, 0.7232, 0.1623, 0.7525, 0.1992, 0.7182, 0.2192, 0.6964, 0.1867, 0.7172, 0.4701, 0.6713, 0.5012, 0.6569, 0.4759, 0.6922, 0.4454, 0.6858, 0.1327, 0.7232, 0.1623, 0.6964, 0.1867, 0.6677, 0.1586, 0.733, 0.2548, 0.7406, 0.2926, 0.7053, 0.2962, 0.6996, 0.2645, 0.6116, 0.4971, 0.5584, 0.5031, 0.558, 0.4928, 0.6051, 0.4797, 0.7182, 0.2192, 0.733, 0.2548, 0.6996, 0.2645, 0.6886, 0.234, 0.6569, 0.4759, 0.6116, 0.4971, 0.6051, 0.4797, 0.642, 0.4559, 0.6964, 0.1867, 0.7182, 0.2192, 0.6886, 0.234, 0.6722, 0.2052, 0.6922, 0.4454, 0.6569, 0.4759, 0.642, 0.4559, 0.6694, 0.4266, 0.6677, 0.1586, 0.6964, 0.1867, 0.6722, 0.2052, 0.6499, 0.1789, 0.7175, 0.4095, 0.6922, 0.4454, 0.6694, 0.4266, 0.6884, 0.3947, 0.6322, 0.1366, 0.6677, 0.1586, 0.6499, 0.1789, 0.6214, 0.1562, 0.7335, 0.371, 0.7175, 0.4095, 0.6884, 0.3947, 0.7001, 0.3618, 0.5904, 0.123, 0.6322, 0.1366, 0.6214, 0.1562, 0.586, 0.139, 0.741, 0.3316, 0.7335, 0.371, 0.7001, 0.3618, 0.7055, 0.3288, 0.5434, 0.1211, 0.5904, 0.123, 0.586, 0.139, 0.5434, 0.1303, 0.7406, 0.2926, 0.741, 0.3316, 0.7055, 0.3288, 0.7053, 0.2962, 0.5584, 0.5031, 0.5014, 0.4888, 0.558, 0.4928, 0.4919, 0.1335, 0.5434, 0.1211, 0.5434, 0.1303, 0.6214, 0.1562, 0.6499, 0.1789, 0.6327, 0.1949, 0.6097, 0.1723, 0.7001, 0.3618, 0.6884, 0.3947, 0.6629, 0.3837, 0.6717, 0.3551, 0.586, 0.139, 0.6214, 0.1562, 0.6097, 0.1723, 0.58, 0.1527, 0.7055, 0.3288, 0.7001, 0.3618, 0.6717, 0.3551, 0.6757, 0.3267, 0.5434, 0.1303, 0.586, 0.139, 0.58, 0.1527, 0.5419, 0.1388, 0.7053, 0.2962, 0.7055, 0.3288, 0.6757, 0.3267, 0.6754, 0.2989, 0.558, 0.4928, 0.5014, 0.4888, 0.5561, 0.4835, 0.4919, 0.1335, 0.5434, 0.1303, 0.5419, 0.1388, 0.6996, 0.2645, 0.7053, 0.2962, 0.6754, 0.2989, 0.6711, 0.2717, 0.6051, 0.4797, 0.558, 0.4928, 0.5561, 0.4835, 0.5971, 0.4651, 0.6886, 0.234, 0.6996, 0.2645, 0.6711, 0.2717, 0.6628, 0.2452, 0.642, 0.4559, 0.6051, 0.4797, 0.5971, 0.4651, 0.6271, 0.4401, 0.6722, 0.2052, 0.6886, 0.234, 0.6628, 0.2452, 0.6501, 0.2194, 0.6694, 0.4266, 0.642, 0.4559, 0.6271, 0.4401, 0.6485, 0.4123, 0.6499, 0.1789, 0.6722, 0.2052, 0.6501, 0.2194, 0.6327, 0.1949, 0.6884, 0.3947, 0.6694, 0.4266, 0.6485, 0.4123, 0.6629, 0.3837, 0.5971, 0.4651, 0.5561, 0.4835, 0.553, 0.4751, 0.5882, 0.453, 0.6628, 0.2452, 0.6711, 0.2717, 0.6463, 0.2772, 0.6399, 0.2538, 0.6271, 0.4401, 0.5971, 0.4651, 0.5882, 0.453, 0.6126, 0.4275, 0.6501, 0.2194, 0.6628, 0.2452, 0.6399, 0.2538, 0.6301, 0.2305, 0.6485, 0.4123, 0.6271, 0.4401, 0.6126, 0.4275, 0.6293, 0.4013, 0.6327, 0.1949, 0.6501, 0.2194, 0.6301, 0.2305, 0.6163, 0.2076, 0.6629, 0.3837, 0.6485, 0.4123, 0.6293, 0.4013, 0.6403, 0.3754, 0.6097, 0.1723, 0.6327, 0.1949, 0.6163, 0.2076, 0.5977, 0.1854, 0.6717, 0.3551, 0.6629, 0.3837, 0.6403, 0.3754, 0.6469, 0.35, 0.58, 0.1527, 0.6097, 0.1723, 0.5977, 0.1854, 0.5729, 0.1645, 0.6757, 0.3267, 0.6717, 0.3551, 0.6469, 0.35, 0.6499, 0.3253, 0.5419, 0.1388, 0.58, 0.1527, 0.5729, 0.1645, 0.5393, 0.1465, 0.6754, 0.2989, 0.6757, 0.3267, 0.6499, 0.3253, 0.6496, 0.3011, 0.5561, 0.4835, 0.5014, 0.4888, 0.553, 0.4751, 0.4919, 0.1335, 0.5419, 0.1388, 0.5393, 0.1465, 0.6711, 0.2717, 0.6754, 0.2989, 0.6496, 0.3011, 0.6463, 0.2772, 0.6469, 0.35, 0.6403, 0.3754, 0.62, 0.369, 0.625, 0.3463, 0.5729, 0.1645, 0.5977, 0.1854, 0.5856, 0.1961, 0.565, 0.1745, 0.6499, 0.3253, 0.6469, 0.35, 0.625, 0.3463, 0.6272, 0.3243, 0.5393, 0.1465, 0.5729, 0.1645, 0.565, 0.1745, 0.5358, 0.1534, 0.6496, 0.3011, 0.6499, 0.3253, 0.6272, 0.3243, 0.627, 0.3028, 0.553, 0.4751, 0.5014, 0.4888, 0.5489, 0.4678, 0.4919, 0.1335, 0.5393, 0.1465, 0.5358, 0.1534, 0.6463, 0.2772, 0.6496, 0.3011, 0.627, 0.3028, 0.6243, 0.2816, 0.5882, 0.453, 0.553, 0.4751, 0.5489, 0.4678, 0.5788, 0.4429, 0.6399, 0.2538, 0.6463, 0.2772, 0.6243, 0.2816, 0.6193, 0.2605, 0.6126, 0.4275, 0.5882, 0.453, 0.5788, 0.4429, 0.5985, 0.4175, 0.6301, 0.2305, 0.6399, 0.2538, 0.6193, 0.2605, 0.6116, 0.2392, 0.6293, 0.4013, 0.6126, 0.4275, 0.5985, 0.4175, 0.6116, 0.3927, 0.6163, 0.2076, 0.6301, 0.2305, 0.6116, 0.2392, 0.6007, 0.2178, 0.6403, 0.3754, 0.6293, 0.4013, 0.6116, 0.3927, 0.62, 0.369, 0.5977, 0.1854, 0.6163, 0.2076, 0.6007, 0.2178, 0.5856, 0.1961, 0.6193, 0.2605, 0.6243, 0.2816, 0.6046, 0.285, 0.6006, 0.2658, 0.5985, 0.4175, 0.5788, 0.4429, 0.5692, 0.4347, 0.5849, 0.4095, 0.6116, 0.2392, 0.6193, 0.2605, 0.6006, 0.2658, 0.5945, 0.246, 0.6116, 0.3927, 0.5985, 0.4175, 0.5849, 0.4095, 0.5951, 0.3861, 0.6007, 0.2178, 0.6116, 0.2392, 0.5945, 0.246, 0.5858, 0.2259, 0.62, 0.369, 0.6116, 0.3927, 0.5951, 0.3861, 0.6016, 0.3642, 0.5856, 0.1961, 0.6007, 0.2178, 0.5858, 0.2259, 0.5736, 0.2049, 0.625, 0.3463, 0.62, 0.369, 0.6016, 0.3642, 0.6054, 0.3435, 0.565, 0.1745, 0.5856, 0.1961, 0.5736, 0.2049, 0.5565, 0.1828, 0.6272, 0.3243, 0.625, 0.3463, 0.6054, 0.3435, 0.607, 0.3236, 0.5358, 0.1534, 0.565, 0.1745, 0.5565, 0.1828, 0.5316, 0.1595, 0.627, 0.3028, 0.6272, 0.3243, 0.607, 0.3236, 0.6067, 0.3042, 0.5489, 0.4678, 0.5014, 0.4888, 0.5442, 0.4615, 0.4919, 0.1335, 0.5358, 0.1534, 0.5316, 0.1595, 0.6243, 0.2816, 0.627, 0.3028, 0.6067, 0.3042, 0.6046, 0.285, 0.5788, 0.4429, 0.5489, 0.4678, 0.5442, 0.4615, 0.5692, 0.4347, 0.5565, 0.1828, 0.5736, 0.2049, 0.5618, 0.212, 0.5478, 0.1897, 0.607, 0.3236, 0.6054, 0.3435, 0.5874, 0.3414, 0.5885, 0.3231, 0.5316, 0.1595, 0.5565, 0.1828, 0.5478, 0.1897, 0.5267, 0.1647, 0.6067, 0.3042, 0.607, 0.3236, 0.5885, 0.3231, 0.5882, 0.3053, 0.5442, 0.4615, 0.5014, 0.4888, 0.5389, 0.4562, 0.4919, 0.1335, 0.5316, 0.1595, 0.5267, 0.1647, 0.6046, 0.285, 0.6067, 0.3042, 0.5882, 0.3053, 0.5865, 0.2877, 0.5692, 0.4347, 0.5442, 0.4615, 0.5389, 0.4562, 0.5594, 0.4281, 0.6006, 0.2658, 0.6046, 0.285, 0.5865, 0.2877, 0.5834, 0.2699, 0.5849, 0.4095, 0.5692, 0.4347, 0.5594, 0.4281, 0.5718, 0.4033, 0.5945, 0.246, 0.6006, 0.2658, 0.5834, 0.2699, 0.5785, 0.2516, 0.5951, 0.3861, 0.5849, 0.4095, 0.5718, 0.4033, 0.5796, 0.381, 0.5858, 0.2259, 0.5945, 0.246, 0.5785, 0.2516, 0.5715, 0.2324, 0.6016, 0.3642, 0.5951, 0.3861, 0.5796, 0.381, 0.5846, 0.3606, 0.5736, 0.2049, 0.5858, 0.2259, 0.5715, 0.2324, 0.5618, 0.212, 0.6054, 0.3435, 0.6016, 0.3642, 0.5846, 0.3606, 0.5874, 0.3414, 0.5785, 0.2516, 0.5834, 0.2699, 0.5673, 0.2731, 0.5634, 0.256, 0.5796, 0.381, 0.5718, 0.4033, 0.5591, 0.3985, 0.5651, 0.3771, 0.5715, 0.2324, 0.5785, 0.2516, 0.5634, 0.256, 0.5579, 0.2376, 0.5846, 0.3606, 0.5796, 0.381, 0.5651, 0.3771, 0.5687, 0.3578, 0.5618, 0.212, 0.5715, 0.2324, 0.5579, 0.2376, 0.5501, 0.2177, 0.5874, 0.3414, 0.5846, 0.3606, 0.5687, 0.3578, 0.5707, 0.3399, 0.5478, 0.1897, 0.5618, 0.212, 0.5501, 0.2177, 0.5388, 0.1954, 0.5885, 0.3231, 0.5874, 0.3414, 0.5707, 0.3399, 0.5715, 0.3229, 0.5267, 0.1647, 0.5478, 0.1897, 0.5388, 0.1954, 0.5215, 0.169, 0.5882, 0.3053, 0.5885, 0.3231, 0.5715, 0.3229, 0.5712, 0.3063, 0.5389, 0.4562, 0.5014, 0.4888, 0.5333, 0.4518, 0.4919, 0.1335, 0.5267, 0.1647, 0.5215, 0.169, 0.5865, 0.2877, 0.5882, 0.3053, 0.5712, 0.3063, 0.5698, 0.2899, 0.5594, 0.4281, 0.5389, 0.4562, 0.5333, 0.4518, 0.5496, 0.4228, 0.5834, 0.2699, 0.5865, 0.2877, 0.5698, 0.2899, 0.5673, 0.2731, 0.5718, 0.4033, 0.5594, 0.4281, 0.5496, 0.4228, 0.5591, 0.3985, 0.5215, 0.169, 0.5388, 0.1954, 0.5297, 0.1999, 0.5159, 0.1725, 0.5712, 0.3063, 0.5715, 0.3229, 0.5556, 0.3228, 0.5552, 0.3072, 0.5333, 0.4518, 0.5014, 0.4888, 0.5273, 0.4482, 0.4919, 0.1335, 0.5215, 0.169, 0.5159, 0.1725, 0.5698, 0.2899, 0.5712, 0.3063, 0.5552, 0.3072, 0.554, 0.2917, 0.5496, 0.4228, 0.5333, 0.4518, 0.5273, 0.4482, 0.5398, 0.4187, 0.5673, 0.2731, 0.5698, 0.2899, 0.554, 0.2917, 0.552, 0.2758, 0.5591, 0.3985, 0.5496, 0.4228, 0.5398, 0.4187, 0.5469, 0.3948, 0.5634, 0.256, 0.5673, 0.2731, 0.552, 0.2758, 0.549, 0.2593, 0.5651, 0.3771, 0.5591, 0.3985, 0.5469, 0.3948, 0.5512, 0.3743, 0.5579, 0.2376, 0.5634, 0.256, 0.549, 0.2593, 0.5447, 0.2417, 0.5687, 0.3578, 0.5651, 0.3771, 0.5512, 0.3743, 0.5537, 0.3559, 0.5501, 0.2177, 0.5579, 0.2376, 0.5447, 0.2417, 0.5386, 0.2222, 0.5707, 0.3399, 0.5687, 0.3578, 0.5537, 0.3559, 0.5551, 0.3389, 0.5388, 0.1954, 0.5501, 0.2177, 0.5386, 0.2222, 0.5297, 0.1999, 0.5715, 0.3229, 0.5707, 0.3399, 0.5551, 0.3389, 0.5556, 0.3228, 0.5512, 0.3743, 0.5469, 0.3948, 0.5349, 0.3922, 0.5378, 0.3723, 0.5447, 0.2417, 0.549, 0.2593, 0.5351, 0.2619, 0.5318, 0.2448, 0.5537, 0.3559, 0.5512, 0.3743, 0.5378, 0.3723, 0.5394, 0.3546, 0.5386, 0.2222, 0.5447, 0.2417, 0.5318, 0.2448, 0.5272, 0.2257, 0.5551, 0.3389, 0.5537, 0.3559, 0.5394, 0.3546, 0.5402, 0.3383, 0.5297, 0.1999, 0.5386, 0.2222, 0.5272, 0.2257, 0.5205, 0.2034, 0.5556, 0.3228, 0.5551, 0.3389, 0.5402, 0.3383, 0.5404, 0.3229, 0.5159, 0.1725, 0.5297, 0.1999, 0.5205, 0.2034, 0.51, 0.1753, 0.5552, 0.3072, 0.5556, 0.3228, 0.5404, 0.3229, 0.54, 0.308, 0.5273, 0.4482, 0.5014, 0.4888, 0.5212, 0.4456, 0.4919, 0.1335, 0.5159, 0.1725, 0.51, 0.1753, 0.554, 0.2917, 0.5552, 0.3072, 0.54, 0.308, 0.539, 0.2931, 0.5398, 0.4187, 0.5273, 0.4482, 0.5212, 0.4456, 0.5301, 0.4158, 0.552, 0.2758, 0.554, 0.2917, 0.539, 0.2931, 0.5374, 0.278, 0.5469, 0.3948, 0.5398, 0.4187, 0.5301, 0.4158, 0.5349, 0.3922, 0.549, 0.2593, 0.552, 0.2758, 0.5374, 0.278, 0.5351, 0.2619, 0.54, 0.308, 0.5404, 0.3229, 0.5258, 0.3232, 0.5254, 0.3087, 0.5212, 0.4456, 0.5014, 0.4888, 0.5149, 0.4437, 0.4919, 0.1335, 0.51, 0.1753, 0.504, 0.1772, 0.539, 0.2931, 0.54, 0.308, 0.5254, 0.3087, 0.5245, 0.2943, 0.5301, 0.4158, 0.5212, 0.4456, 0.5149, 0.4437, 0.5204, 0.4138, 0.5374, 0.278, 0.539, 0.2931, 0.5245, 0.2943, 0.5233, 0.2795, 0.5349, 0.3922, 0.5301, 0.4158, 0.5204, 0.4138, 0.5232, 0.3906, 0.5351, 0.2619, 0.5374, 0.278, 0.5233, 0.2795, 0.5216, 0.264, 0.5378, 0.3723, 0.5349, 0.3922, 0.5232, 0.3906, 0.5248, 0.3711, 0.5318, 0.2448, 0.5351, 0.2619, 0.5216, 0.264, 0.5192, 0.2471, 0.5394, 0.3546, 0.5378, 0.3723, 0.5248, 0.3711, 0.5256, 0.3539, 0.5272, 0.2257, 0.5318, 0.2448, 0.5192, 0.2471, 0.5159, 0.2282, 0.5402, 0.3383, 0.5394, 0.3546, 0.5256, 0.3539, 0.5259, 0.3381, 0.5205, 0.2034, 0.5272, 0.2257, 0.5159, 0.2282, 0.5112, 0.2059, 0.5404, 0.3229, 0.5402, 0.3383, 0.5259, 0.3381, 0.5258, 0.3232, 0.51, 0.1753, 0.5205, 0.2034, 0.5112, 0.2059, 0.504, 0.1772, 0.5192, 0.2471, 0.5216, 0.264, 0.5083, 0.2654, 0.5068, 0.2487, 0.5256, 0.3539, 0.5248, 0.3711, 0.5121, 0.3706, 0.5122, 0.3537, 0.5159, 0.2282, 0.5192, 0.2471, 0.5068, 0.2487, 0.5047, 0.2299, 0.5259, 0.3381, 0.5256, 0.3539, 0.5122, 0.3537, 0.512, 0.3382, 0.5112, 0.2059, 0.5159, 0.2282, 0.5047, 0.2299, 0.5019, 0.2075, 0.5258, 0.3232, 0.5259, 0.3381, 0.512, 0.3382, 0.5116, 0.3236, 0.504, 0.1772, 0.5112, 0.2059, 0.5019, 0.2075, 0.4978, 0.1784, 0.5254, 0.3087, 0.5258, 0.3232, 0.5116, 0.3236, 0.5111, 0.3094, 0.5149, 0.4437, 0.5014, 0.4888, 0.5085, 0.4426, 0.4919, 0.1335, 0.504, 0.1772, 0.4978, 0.1784, 0.5245, 0.2943, 0.5254, 0.3087, 0.5111, 0.3094, 0.5104, 0.2952, 0.5204, 0.4138, 0.5149, 0.4437, 0.5085, 0.4426, 0.5108, 0.4127, 0.5233, 0.2795, 0.5245, 0.2943, 0.5104, 0.2952, 0.5095, 0.2807, 0.5232, 0.3906, 0.5204, 0.4138, 0.5108, 0.4127, 0.5117, 0.3897, 0.5216, 0.264, 0.5233, 0.2795, 0.5095, 0.2807, 0.5083, 0.2654, 0.5248, 0.3711, 0.5232, 0.3906, 0.5117, 0.3897, 0.5121, 0.3706, 0.5085, 0.4426, 0.5014, 0.4888, 0.5021, 0.4423, 0.4919, 0.1335, 0.4978, 0.1784, 0.4915, 0.1789, 0.5104, 0.2952, 0.5111, 0.3094, 0.497, 0.31, 0.4964, 0.2959, 0.5108, 0.4127, 0.5085, 0.4426, 0.5021, 0.4423, 0.5013, 0.4125, 0.5095, 0.2807, 0.5104, 0.2952, 0.4964, 0.2959, 0.4958, 0.2814, 0.5117, 0.3897, 0.5108, 0.4127, 0.5013, 0.4125, 0.5004, 0.3897, 0.5083, 0.2654, 0.5095, 0.2807, 0.4958, 0.2814, 0.4951, 0.2662, 0.5121, 0.3706, 0.5117, 0.3897, 0.5004, 0.3897, 0.4996, 0.3707, 0.5068, 0.2487, 0.5083, 0.2654, 0.4951, 0.2662, 0.4944, 0.2496, 0.5122, 0.3537, 0.5121, 0.3706, 0.4996, 0.3707, 0.4989, 0.354, 0.5047, 0.2299, 0.5068, 0.2487, 0.4944, 0.2496, 0.4935, 0.2307, 0.512, 0.3382, 0.5122, 0.3537, 0.4989, 0.354, 0.4982, 0.3386, 0.5019, 0.2075, 0.5047, 0.2299, 0.4935, 0.2307, 0.4926, 0.2082, 0.5116, 0.3236, 0.512, 0.3382, 0.4982, 0.3386, 0.4976, 0.3242, 0.4978, 0.1784, 0.5019, 0.2075, 0.4926, 0.2082, 0.4915, 0.1789, 0.5111, 0.3094, 0.5116, 0.3236, 0.4976, 0.3242, 0.497, 0.31, 0.4989, 0.354, 0.4996, 0.3707, 0.4871, 0.3715, 0.4856, 0.3548, 0.4935, 0.2307, 0.4944, 0.2496, 0.4819, 0.2497, 0.4823, 0.2307, 0.4982, 0.3386, 0.4989, 0.354, 0.4856, 0.3548, 0.4845, 0.3394, 0.4926, 0.2082, 0.4935, 0.2307, 0.4823, 0.2307, 0.4831, 0.208, 0.4976, 0.3242, 0.4982, 0.3386, 0.4845, 0.3394, 0.4836, 0.3249, 0.4915, 0.1789, 0.4926, 0.2082, 0.4831, 0.208, 0.4853, 0.1786, 0.497, 0.31, 0.4976, 0.3242, 0.4836, 0.3249, 0.4829, 0.3107, 0.5021, 0.4423, 0.5014, 0.4888, 0.4958, 0.4427, 0.4919, 0.1335, 0.4915, 0.1789, 0.4853, 0.1786, 0.4964, 0.2959, 0.497, 0.31, 0.4829, 0.3107, 0.4824, 0.2965, 0.5013, 0.4125, 0.5021, 0.4423, 0.4958, 0.4427, 0.4918, 0.4132, 0.4958, 0.2814, 0.4964, 0.2959, 0.4824, 0.2965, 0.4821, 0.2819, 0.5004, 0.3897, 0.5013, 0.4125, 0.4918, 0.4132, 0.4891, 0.3905, 0.4951, 0.2662, 0.4958, 0.2814, 0.4821, 0.2819, 0.4819, 0.2665, 0.4996, 0.3707, 0.5004, 0.3897, 0.4891, 0.3905, 0.4871, 0.3715, 0.4944, 0.2496, 0.4951, 0.2662, 0.4819, 0.2665, 0.4819, 0.2497, 0.4824, 0.2965, 0.4829, 0.3107, 0.4687, 0.3113, 0.4683, 0.2968, 0.4918, 0.4132, 0.4958, 0.4427, 0.4895, 0.4439, 0.4823, 0.4147, 0.4821, 0.2819, 0.4824, 0.2965, 0.4683, 0.2968, 0.4682, 0.282, 0.4891, 0.3905, 0.4918, 0.4132, 0.4823, 0.4147, 0.4777, 0.3921, 0.4819, 0.2665, 0.4821, 0.2819, 0.4682, 0.282, 0.4685, 0.2663, 0.4871, 0.3715, 0.4891, 0.3905, 0.4777, 0.3921, 0.4746, 0.373, 0.4819, 0.2497, 0.4819, 0.2665, 0.4685, 0.2663, 0.4693, 0.2492, 0.4856, 0.3548, 0.4871, 0.3715, 0.4746, 0.373, 0.4723, 0.3561, 0.4823, 0.2307, 0.4819, 0.2497, 0.4693, 0.2492, 0.4709, 0.2299, 0.4845, 0.3394, 0.4856, 0.3548, 0.4723, 0.3561, 0.4707, 0.3405, 0.4831, 0.208, 0.4823, 0.2307, 0.4709, 0.2299, 0.4737, 0.207, 0.4836, 0.3249, 0.4845, 0.3394, 0.4707, 0.3405, 0.4694, 0.3257, 0.4853, 0.1786, 0.4831, 0.208, 0.4737, 0.207, 0.479, 0.1776, 0.4829, 0.3107, 0.4836, 0.3249, 0.4694, 0.3257, 0.4687, 0.3113, 0.4958, 0.4427, 0.5014, 0.4888, 0.4895, 0.4439, 0.4919, 0.1335, 0.4853, 0.1786, 0.479, 0.1776, 0.4709, 0.2299, 0.4693, 0.2492, 0.4565, 0.248, 0.4593, 0.2283, 0.4707, 0.3405, 0.4723, 0.3561, 0.4587, 0.358, 0.4565, 0.342, 0.4737, 0.207, 0.4709, 0.2299, 0.4593, 0.2283, 0.4641, 0.2051, 0.4694, 0.3257, 0.4707, 0.3405, 0.4565, 0.342, 0.4549, 0.3268, 0.479, 0.1776, 0.4737, 0.207, 0.4641, 0.2051, 0.4728, 0.1758, 0.4687, 0.3113, 0.4694, 0.3257, 0.4549, 0.3268, 0.4541, 0.3119, 0.4895, 0.4439, 0.5014, 0.4888, 0.4833, 0.4458, 0.4919, 0.1335, 0.479, 0.1776, 0.4728, 0.1758, 0.4683, 0.2968, 0.4687, 0.3113, 0.4541, 0.3119, 0.4537, 0.297, 0.4823, 0.4147, 0.4895, 0.4439, 0.4833, 0.4458, 0.4729, 0.4172, 0.4682, 0.282, 0.4683, 0.2968, 0.4537, 0.297, 0.454, 0.2817, 0.4777, 0.3921, 0.4823, 0.4147, 0.4729, 0.4172, 0.4664, 0.3946, 0.4685, 0.2663, 0.4682, 0.282, 0.454, 0.2817, 0.4548, 0.2656, 0.4746, 0.373, 0.4777, 0.3921, 0.4664, 0.3946, 0.4619, 0.3753, 0.4693, 0.2492, 0.4685, 0.2663, 0.4548, 0.2656, 0.4565, 0.248, 0.4723, 0.3561, 0.4746, 0.373, 0.4619, 0.3753, 0.4587, 0.358, 0.454, 0.2817, 0.4537, 0.297, 0.4386, 0.297, 0.4392, 0.281, 0.4664, 0.3946, 0.4729, 0.4172, 0.4636, 0.4206, 0.4549, 0.398, 0.4548, 0.2656, 0.454, 0.2817, 0.4392, 0.281, 0.4406, 0.2642, 0.4619, 0.3753, 0.4664, 0.3946, 0.4549, 0.398, 0.4489, 0.3783, 0.4565, 0.248, 0.4548, 0.2656, 0.4406, 0.2642, 0.4432, 0.246, 0.4587, 0.358, 0.4619, 0.3753, 0.4489, 0.3783, 0.4448, 0.3605, 0.4593, 0.2283, 0.4565, 0.248, 0.4432, 0.246, 0.4475, 0.2257, 0.4565, 0.342, 0.4587, 0.358, 0.4448, 0.3605, 0.4419, 0.344, 0.4641, 0.2051, 0.4593, 0.2283, 0.4475, 0.2257, 0.4546, 0.2021, 0.4549, 0.3268, 0.4565, 0.342, 0.4419, 0.344, 0.4399, 0.3281, 0.4728, 0.1758, 0.4641, 0.2051, 0.4546, 0.2021, 0.4668, 0.1731, 0.4541, 0.3119, 0.4549, 0.3268, 0.4399, 0.3281, 0.4389, 0.3126, 0.4833, 0.4458, 0.5014, 0.4888, 0.4773, 0.4485, 0.4919, 0.1335, 0.4728, 0.1758, 0.4668, 0.1731, 0.4537, 0.297, 0.4541, 0.3119, 0.4389, 0.3126, 0.4386, 0.297, 0.4729, 0.4172, 0.4833, 0.4458, 0.4773, 0.4485, 0.4636, 0.4206, 0.4546, 0.2021, 0.4475, 0.2257, 0.4355, 0.2221, 0.4449, 0.1981, 0.4399, 0.3281, 0.4419, 0.344, 0.4266, 0.3465, 0.4242, 0.3298, 0.4668, 0.1731, 0.4546, 0.2021, 0.4449, 0.1981, 0.4609, 0.1697, 0.4389, 0.3126, 0.4399, 0.3281, 0.4242, 0.3298, 0.4229, 0.3134, 0.4773, 0.4485, 0.5014, 0.4888, 0.4716, 0.4521, 0.4919, 0.1335, 0.4668, 0.1731, 0.4609, 0.1697, 0.4386, 0.297, 0.4389, 0.3126, 0.4229, 0.3134, 0.4228, 0.2969, 0.4636, 0.4206, 0.4773, 0.4485, 0.4716, 0.4521, 0.4543, 0.4251, 0.4392, 0.281, 0.4386, 0.297, 0.4228, 0.2969, 0.4237, 0.2799, 0.4549, 0.398, 0.4636, 0.4206, 0.4543, 0.4251, 0.4432, 0.4024, 0.4406, 0.2642, 0.4392, 0.281, 0.4237, 0.2799, 0.4258, 0.2622, 0.4489, 0.3783, 0.4549, 0.398, 0.4432, 0.4024, 0.4356, 0.3822, 0.4432, 0.246, 0.4406, 0.2642, 0.4258, 0.2622, 0.4295, 0.2431, 0.4448, 0.3605, 0.4489, 0.3783, 0.4356, 0.3822, 0.4303, 0.3638, 0.4475, 0.2257, 0.4432, 0.246, 0.4295, 0.2431, 0.4355, 0.2221, 0.4419, 0.344, 0.4448, 0.3605, 0.4303, 0.3638, 0.4266, 0.3465, 0.4432, 0.4024, 0.4543, 0.4251, 0.4452, 0.4307, 0.4313, 0.408, 0.4258, 0.2622, 0.4237, 0.2799, 0.4072, 0.2783, 0.4101, 0.2594, 0.4356, 0.3822, 0.4432, 0.4024, 0.4313, 0.408, 0.4218, 0.3873, 0.4295, 0.2431, 0.4258, 0.2622, 0.4101, 0.2594, 0.4151, 0.2392, 0.4303, 0.3638, 0.4356, 0.3822, 0.4218, 0.3873, 0.4151, 0.368, 0.4355, 0.2221, 0.4295, 0.2431, 0.4151, 0.2392, 0.423, 0.2173, 0.4266, 0.3465, 0.4303, 0.3638, 0.4151, 0.368, 0.4105, 0.3496, 0.4449, 0.1981, 0.4355, 0.2221, 0.423, 0.2173, 0.4353, 0.1929, 0.4242, 0.3298, 0.4266, 0.3465, 0.4105, 0.3496, 0.4074, 0.3318, 0.4609, 0.1697, 0.4449, 0.1981, 0.4353, 0.1929, 0.4554, 0.1654, 0.4229, 0.3134, 0.4242, 0.3298, 0.4074, 0.3318, 0.4059, 0.3142, 0.4716, 0.4521, 0.5014, 0.4888, 0.4662, 0.4564, 0.4919, 0.1335, 0.4609, 0.1697, 0.4554, 0.1654, 0.4228, 0.2969, 0.4229, 0.3134, 0.4059, 0.3142, 0.4058, 0.2965, 0.4543, 0.4251, 0.4716, 0.4521, 0.4662, 0.4564, 0.4452, 0.4307, 0.4237, 0.2799, 0.4228, 0.2969, 0.4058, 0.2965, 0.4072, 0.2783, 0.4074, 0.3318, 0.4105, 0.3496, 0.3931, 0.3535, 0.3894, 0.3342, 0.4554, 0.1654, 0.4353, 0.1929, 0.4257, 0.1864, 0.4502, 0.1602, 0.4059, 0.3142, 0.4074, 0.3318, 0.3894, 0.3342, 0.3876, 0.3151, 0.4662, 0.4564, 0.5014, 0.4888, 0.4612, 0.4616, 0.4919, 0.1335, 0.4554, 0.1654, 0.4502, 0.1602, 0.4058, 0.2965, 0.4059, 0.3142, 0.3876, 0.3151, 0.3875, 0.2958, 0.4452, 0.4307, 0.4662, 0.4564, 0.4612, 0.4616, 0.4362, 0.4376, 0.4072, 0.2783, 0.4058, 0.2965, 0.3875, 0.2958, 0.3894, 0.2761, 0.4313, 0.408, 0.4452, 0.4307, 0.4362, 0.4376, 0.4193, 0.415, 0.4101, 0.2594, 0.4072, 0.2783, 0.3894, 0.2761, 0.3933, 0.2556, 0.4218, 0.3873, 0.4313, 0.408, 0.4193, 0.415, 0.4074, 0.3936, 0.4151, 0.2392, 0.4101, 0.2594, 0.3933, 0.2556, 0.3999, 0.234, 0.4151, 0.368, 0.4218, 0.3873, 0.4074, 0.3936, 0.3989, 0.3732, 0.423, 0.2173, 0.4151, 0.2392, 0.3999, 0.234, 0.4101, 0.211, 0.4105, 0.3496, 0.4151, 0.368, 0.3989, 0.3732, 0.3931, 0.3535, 0.4353, 0.1929, 0.423, 0.2173, 0.4101, 0.211, 0.4257, 0.1864, 0.3933, 0.2556, 0.3894, 0.2761, 0.3699, 0.273, 0.3751, 0.2506, 0.4074, 0.3936, 0.4193, 0.415, 0.407, 0.4236, 0.3922, 0.4015, 0.3999, 0.234, 0.3933, 0.2556, 0.3751, 0.2506, 0.3837, 0.2273, 0.3989, 0.3732, 0.4074, 0.3936, 0.3922, 0.4015, 0.3816, 0.3799, 0.4101, 0.211, 0.3999, 0.234, 0.3837, 0.2273, 0.3968, 0.2031, 0.3931, 0.3535, 0.3989, 0.3732, 0.3816, 0.3799, 0.3742, 0.3585, 0.4257, 0.1864, 0.4101, 0.211, 0.3968, 0.2031, 0.4163, 0.1783, 0.3894, 0.3342, 0.3931, 0.3535, 0.3742, 0.3585, 0.3697, 0.3373, 0.4502, 0.1602, 0.4257, 0.1864, 0.4163, 0.1783, 0.4456, 0.154, 0.3876, 0.3151, 0.3894, 0.3342, 0.3697, 0.3373, 0.3674, 0.3162, 0.4612, 0.4616, 0.5014, 0.4888, 0.4568, 0.4677, 0.4919, 0.1335, 0.4502, 0.1602, 0.4456, 0.154, 0.3875, 0.2958, 0.3876, 0.3151, 0.3674, 0.3162, 0.3674, 0.2948, 0.4362, 0.4376, 0.4612, 0.4616, 0.4568, 0.4677, 0.4275, 0.4459, 0.3894, 0.2761, 0.3875, 0.2958, 0.3674, 0.2948, 0.3699, 0.273, 0.4193, 0.415, 0.4362, 0.4376, 0.4275, 0.4459, 0.407, 0.4236, 0.4456, 0.154, 0.4163, 0.1783, 0.4071, 0.1684, 0.4417, 0.1468, 0.3674, 0.3162, 0.3697, 0.3373, 0.3476, 0.3412, 0.3448, 0.3175, 0.4568, 0.4677, 0.5014, 0.4888, 0.4531, 0.4747, 0.4919, 0.1335, 0.4456, 0.154, 0.4417, 0.1468, 0.3674, 0.2948, 0.3674, 0.3162, 0.3448, 0.3175, 0.345, 0.2934, 0.4275, 0.4459, 0.4568, 0.4677, 0.4531, 0.4747, 0.4193, 0.4558, 0.3699, 0.273, 0.3674, 0.2948, 0.345, 0.2934, 0.3483, 0.269, 0.407, 0.4236, 0.4275, 0.4459, 0.4193, 0.4558, 0.3946, 0.4342, 0.3751, 0.2506, 0.3699, 0.273, 0.3483, 0.269, 0.3552, 0.2441, 0.3922, 0.4015, 0.407, 0.4236, 0.3946, 0.4342, 0.3763, 0.4114, 0.3837, 0.2273, 0.3751, 0.2506, 0.3552, 0.2441, 0.3664, 0.2187, 0.3816, 0.3799, 0.3922, 0.4015, 0.3763, 0.4114, 0.363, 0.3882, 0.3968, 0.2031, 0.3837, 0.2273, 0.3664, 0.2187, 0.3831, 0.1932, 0.3742, 0.3585, 0.3816, 0.3799, 0.363, 0.3882, 0.3536, 0.3648, 0.4163, 0.1783, 0.3968, 0.2031, 0.3831, 0.1932, 0.4071, 0.1684, 0.3697, 0.3373, 0.3742, 0.3585, 0.3536, 0.3648, 0.3476, 0.3412, 0.3763, 0.4114, 0.3946, 0.4342, 0.3822, 0.4472, 0.3595, 0.4238, 0.3664, 0.2187, 0.3552, 0.2441, 0.333, 0.2356, 0.3477, 0.2077, 0.363, 0.3882, 0.3763, 0.4114, 0.3595, 0.4238, 0.3427, 0.3988, 0.3831, 0.1932, 0.3664, 0.2187, 0.3477, 0.2077, 0.3689, 0.1807, 0.3536, 0.3648, 0.363, 0.3882, 0.3427, 0.3988, 0.3307, 0.3728, 0.4071, 0.1684, 0.3831, 0.1932, 0.3689, 0.1807, 0.3985, 0.1565, 0.3476, 0.3412, 0.3536, 0.3648, 0.3307, 0.3728, 0.3227, 0.3463, 0.4417, 0.1468, 0.4071, 0.1684, 0.3985, 0.1565, 0.4386, 0.1387, 0.3448, 0.3175, 0.3476, 0.3412, 0.3227, 0.3463, 0.3191, 0.3191, 0.4531, 0.4747, 0.5014, 0.4888, 0.4503, 0.4825, 0.4919, 0.1335, 0.4417, 0.1468, 0.4386, 0.1387, 0.345, 0.2934, 0.3448, 0.3175, 0.3191, 0.3191, 0.3195, 0.2915, 0.4193, 0.4558, 0.4531, 0.4747, 0.4503, 0.4825, 0.4118, 0.4676, 0.3483, 0.269, 0.345, 0.2934, 0.3195, 0.2915, 0.324, 0.2636, 0.3946, 0.4342, 0.4193, 0.4558, 0.4118, 0.4676, 0.3822, 0.4472, 0.3552, 0.2441, 0.3483, 0.269, 0.324, 0.2636, 0.333, 0.2356, 0.3191, 0.3191, 0.3227, 0.3463, 0.2944, 0.3527, 0.2895, 0.3211, 0.4503, 0.4825, 0.5014, 0.4888, 0.4487, 0.4912, 0.4919, 0.1335, 0.4386, 0.1387, 0.4368, 0.1296, 0.3195, 0.2915, 0.3191, 0.3191, 0.2895, 0.3211, 0.29, 0.2889, 0.4118, 0.4676, 0.4503, 0.4825, 0.4487, 0.4912, 0.4054, 0.4814, 0.324, 0.2636, 0.3195, 0.2915, 0.29, 0.2889, 0.2961, 0.2564, 0.3822, 0.4472, 0.4118, 0.4676, 0.4054, 0.4814, 0.37, 0.4631, 0.333, 0.2356, 0.324, 0.2636, 0.2961, 0.2564, 0.3082, 0.2244, 0.3595, 0.4238, 0.3822, 0.4472, 0.37, 0.4631, 0.3419, 0.4395, 0.3477, 0.2077, 0.333, 0.2356, 0.3082, 0.2244, 0.3274, 0.1934, 0.3427, 0.3988, 0.3595, 0.4238, 0.3419, 0.4395, 0.3202, 0.4126, 0.3689, 0.1807, 0.3477, 0.2077, 0.3274, 0.1934, 0.3545, 0.165, 0.3307, 0.3728, 0.3427, 0.3988, 0.3202, 0.4126, 0.3043, 0.3835, 0.3985, 0.1565, 0.3689, 0.1807, 0.3545, 0.165, 0.3908, 0.1422, 0.3227, 0.3463, 0.3307, 0.3728, 0.3043, 0.3835, 0.2944, 0.3527, 0.4386, 0.1387, 0.3985, 0.1565, 0.3908, 0.1422, 0.4368, 0.1296, 0.3274, 0.1934, 0.3082, 0.2244, 0.2801, 0.2095, 0.3053, 0.1747, 0.3202, 0.4126, 0.3419, 0.4395, 0.3234, 0.4595, 0.2954, 0.4305, 0.3545, 0.165, 0.3274, 0.1934, 0.3053, 0.1747, 0.3402, 0.1453, 0.3043, 0.3835, 0.3202, 0.4126, 0.2954, 0.4305, 0.2745, 0.3974, 0.3908, 0.1422, 0.3545, 0.165, 0.3402, 0.1453, 0.3845, 0.1251, 0.2944, 0.3527, 0.3043, 0.3835, 0.2745, 0.3974, 0.2606, 0.3616, 0.4368, 0.1296, 0.3908, 0.1422, 0.3845, 0.1251, 0.4364, 0.1196, 0.2895, 0.3211, 0.2944, 0.3527, 0.2606, 0.3616, 0.2543, 0.3238, 0.4487, 0.4912, 0.5014, 0.4888, 0.4485, 0.5005, 0.4919, 0.1335, 0.4368, 0.1296, 0.4364, 0.1196, 0.29, 0.2889, 0.2895, 0.3211, 0.2543, 0.3238, 0.255, 0.2852, 0.4054, 0.4814, 0.4487, 0.4912, 0.4485, 0.5005, 0.4006, 0.4975, 0.2961, 0.2564, 0.29, 0.2889, 0.255, 0.2852, 0.2631, 0.2465, 0.37, 0.4631, 0.4054, 0.4814, 0.4006, 0.4975, 0.3585, 0.4826, 0.3082, 0.2244, 0.2961, 0.2564, 0.2631, 0.2465, 0.2801, 0.2095, 0.3419, 0.4395, 0.37, 0.4631, 0.3585, 0.4826, 0.3234, 0.4595])
me_sphere.materials.append(mat_material_001)
me_sphere.use_remesh_preserve_volume = False
me_sphere.use_remesh_preserve_attributes = False
me_sphere.use_mirror_vertex_groups = False
me_sphere.update()

# ---- objects
ob_spot = bpy.data.objects.new('Spot', light_spot)
ob_backdrop = bpy.data.objects.new('Backdrop', me_plane_001)
ob_camera = bpy.data.objects.new('Camera', cam_camera)
ob_spinner = bpy.data.objects.new('Spinner', me_cube_001)
ob_sphere = bpy.data.objects.new('Sphere', me_sphere)

# ---- transforms, parenting, visibility, modifiers, constraints
ob_spot.location = (0.0, 0.0, 8.0)
ob_spot.lineart.crease_threshold = 0.0
ob_backdrop.location = (0.0, 0.0, 0.0)
ob_backdrop.scale = (10.0, 10.0, 10.0)
ob_backdrop.lineart.crease_threshold = 0.0
_m = ob_backdrop.modifiers.new('Bevel', 'BEVEL')
_m.width = 0.2
_m.width_pct = 0.2
_m.segments = 8
_m.limit_method = 'NONE'
_m.spread = 0.0
ob_camera.location = (0.0, -8.0, 1.5)
ob_camera.rotation_euler = (1.571, -0.0, 0.0)
ob_camera.lineart.crease_threshold = 0.0
ob_spinner.location = (0.0, 0.0, 0.0)
ob_spinner.rotation_euler = (0.0, 0.0, 0.03491)
ob_spinner.lineart.crease_threshold = 0.0
_m = ob_spinner.modifiers.new('Wireframe', 'WIREFRAME')
_m.thickness = 0.03
ob_sphere.parent = ob_spinner
ob_sphere.matrix_parent_inverse = Matrix(((0.5878, 0.809, 0.0, 9.19), (-0.809, 0.5878, 0.0, -0.7396), (0.0, 0.0, 1.0, 0.0), (0.0, 0.0, 0.0, 1.0)))
ob_sphere.location = (-6.231, -6.82, 1.627)
ob_sphere.scale = (0.9, 0.9, 0.9)
ob_sphere.lineart.crease_threshold = 0.0
_m = ob_sphere.modifiers.new('Subsurf', 'SUBSURF')
_m.uv_smooth = 'PRESERVE_CORNERS'
_m.levels = 2
_m.render_levels = 4
_m.show_only_control_edges = False
_m = ob_sphere.modifiers.new('Displace', 'DISPLACE')
_m.strength = 0.5

# ---- collection membership
col_collection_1.objects.link(ob_spot)
col_collection_1.objects.link(ob_backdrop)
col_collection_1.objects.link(ob_camera)
col_collection_1.objects.link(ob_spinner)
col_collection_1.objects.link(ob_sphere)

# ---- scene / render settings (as saved in the file)
scene.camera = ob_camera
scene.frame_start = 1; scene.frame_end = 100; scene.frame_set(1)
scene.render.engine = 'CYCLES'
scene.render.image_settings.file_format = 'FFMPEG'
scene.render.image_settings.color_mode = 'RGB'
scene.render.dither_intensity = 0.0
scene.render.use_border = True
scene.cycles.use_denoising = False
scene.cycles.samples = 1
scene.cycles.sampling_pattern = 'TABULATED_SOBOL'
scene.cycles.use_adaptive_sampling = False
scene.cycles.use_light_tree = False
scene.cycles.blur_glossy = 0.0
scene.cycles.use_animated_seed = True
scene.cycles.sample_clamp_indirect = 0.0
scene.view_settings.view_transform = 'Filmic'
bpy.context.view_layer.update()
